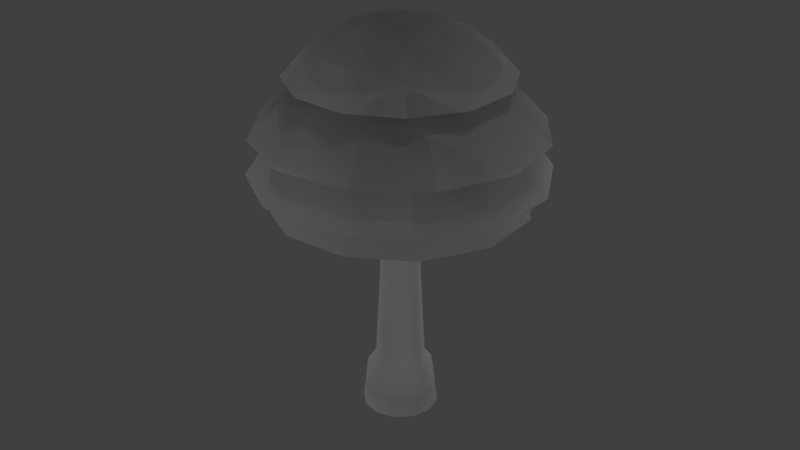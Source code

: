 # Source: AppleTree.blend  (saved by Blender 2.78.0; exported with 4.5.12 LTS)
import bpy
from mathutils import Matrix  # noqa: F401  (used for matrix-valued properties, if any)

bpy.ops.wm.read_factory_settings(use_empty=True)
scene = bpy.context.scene
scene.name = 'Scene'

# ---- collections
col_collection_1 = bpy.data.collections.new('Collection 1'); scene.collection.children.link(col_collection_1)

# ---- materials (node trees are filled in below, after node groups)
mat_material_002 = bpy.data.materials.new('Material.002')
mat_material_002.alpha_threshold = 0.0
mat_material_002.use_transparent_shadow = False
mat_material_002.roughness = 0.5
mat_material_002.specular_intensity = 0.07762
mat_material_001 = bpy.data.materials.new('Material.001')
mat_material_001.alpha_threshold = 0.0
mat_material_001.use_transparent_shadow = False
mat_material_001.roughness = 0.5
mat_material_001.specular_intensity = 0.01986

# ---- material node trees

# ---- world
world_world = bpy.data.worlds.new('World'); scene.world = world_world
world_world.color = (0.05088, 0.05088, 0.05088)
world_world.use_sun_shadow = False
world_world.sun_shadow_jitter_overblur = 0.0
world_world.cycles.sampling_method = 'MANUAL'

# ---- lights
light_point = bpy.data.lights.new('Point', 'POINT')
light_point.transmission_factor = 0.0
light_point.energy = 727.0
light_point.shadow_buffer_clip_start = 0.5
light_point.shadow_soft_size = 0.1
light_point.shadow_maximum_resolution = 0.006
light_point.use_absolute_resolution = True
light_point_001 = bpy.data.lights.new('Point.001', 'POINT')
light_point_001.transmission_factor = 0.0
light_point_001.energy = 727.0
light_point_001.shadow_buffer_clip_start = 0.5
light_point_001.shadow_soft_size = 0.1
light_point_001.shadow_maximum_resolution = 0.006
light_point_001.use_absolute_resolution = True
light_point_002 = bpy.data.lights.new('Point.002', 'POINT')
light_point_002.transmission_factor = 0.0
light_point_002.energy = 727.0
light_point_002.shadow_buffer_clip_start = 0.5
light_point_002.shadow_soft_size = 0.1
light_point_002.shadow_maximum_resolution = 0.006
light_point_002.use_absolute_resolution = True
light_point_003 = bpy.data.lights.new('Point.003', 'POINT')
light_point_003.transmission_factor = 0.0
light_point_003.energy = 727.0
light_point_003.shadow_buffer_clip_start = 0.5
light_point_003.shadow_soft_size = 0.1
light_point_003.shadow_maximum_resolution = 0.006
light_point_003.use_absolute_resolution = True
light_point_004 = bpy.data.lights.new('Point.004', 'POINT')
light_point_004.transmission_factor = 0.0
light_point_004.energy = 727.0
light_point_004.shadow_buffer_clip_start = 0.5
light_point_004.shadow_soft_size = 0.1
light_point_004.shadow_maximum_resolution = 0.006
light_point_004.use_absolute_resolution = True
light_point_005 = bpy.data.lights.new('Point.005', 'POINT')
light_point_005.transmission_factor = 0.0
light_point_005.energy = 727.0
light_point_005.shadow_buffer_clip_start = 0.5
light_point_005.shadow_soft_size = 0.1
light_point_005.shadow_maximum_resolution = 0.006
light_point_005.use_absolute_resolution = True

# ---- meshes
me_leaves0 = bpy.data.meshes.new('Leaves0')
me_leaves0.from_pydata([(0.0, 0.3827, 0.9239), (0.0, 0.7071, 0.7071), (0.0, 0.9239, 0.3827), (0.1913, 0.3314, 0.9239), (0.3536, 0.6124, 0.7071), (0.4619, 0.8001, 0.3827), (-1.308e-07, 7.55e-08, 1.0), (0.3314, 0.1913, 0.9239), (0.6124, 0.3536, 0.7071), (0.8001, 0.4619, 0.3827), (0.3827, 1.543e-07, 0.9239), (0.7071, 1.394e-07, 0.7071), (0.9239, 1.096e-07, 0.3827), (0.3314, -0.1913, 0.9239), (0.6124, -0.3536, 0.7071), (0.8001, -0.4619, 0.3827), (0.1913, -0.3314, 0.9239), (0.3536, -0.6124, 0.7071), (0.4619, -0.8001, 0.3827), (-9.921e-10, -0.3827, 0.9239), (-4.57e-08, -0.7071, 0.7071), (-4.57e-08, -0.9239, 0.3827), (-0.1913, -0.3314, 0.9239), (-0.3536, -0.6124, 0.7071), (-0.4619, -0.8001, 0.3827), (-0.3314, -0.1913, 0.9239), (-0.6124, -0.3536, 0.7071), (-0.8001, -0.4619, 0.3827), (-0.3827, 1.692e-07, 0.9239), (-0.7071, 2.288e-07, 0.7071), (-0.9239, 1.99e-07, 0.3827), (-0.3314, 0.1913, 0.9239), (-0.6124, 0.3536, 0.7071), (-0.8001, 0.4619, 0.3827), (-0.1913, 0.3314, 0.9239), (-0.3536, 0.6124, 0.7071), (-0.4619, 0.8001, 0.3827), (0.0, 0.3827, 0.9239), (0.0, 0.7071, 0.7071), (0.0, 0.9239, 0.3827), (0.1913, 0.3314, 0.9239), (0.3536, 0.6124, 0.7071), (0.4619, 0.8001, 0.3827), (-1.308e-07, 7.55e-08, 1.0), (0.3314, 0.1913, 0.9239), (0.6124, 0.3536, 0.7071), (0.8001, 0.4619, 0.3827), (0.3827, 1.543e-07, 0.9239), (0.7071, 1.394e-07, 0.7071), (0.9239, 1.096e-07, 0.3827), (0.3314, -0.1913, 0.9239), (0.6124, -0.3536, 0.7071), (0.8001, -0.4619, 0.3827), (0.1913, -0.3314, 0.9239), (0.3536, -0.6124, 0.7071), (0.4619, -0.8001, 0.3827), (-9.921e-10, -0.3827, 0.9239), (-4.57e-08, -0.7071, 0.7071), (-4.57e-08, -0.9239, 0.3827), (-0.1913, -0.3314, 0.9239), (-0.3536, -0.6124, 0.7071), (-0.4619, -0.8001, 0.3827), (-0.3314, -0.1913, 0.9239), (-0.6124, -0.3536, 0.7071), (-0.8001, -0.4619, 0.3827), (-0.3827, 1.692e-07, 0.9239), (-0.7071, 2.288e-07, 0.7071), (-0.9239, 1.99e-07, 0.3827), (-0.3314, 0.1913, 0.9239), (-0.6124, 0.3536, 0.7071), (-0.8001, 0.4619, 0.3827), (-0.1913, 0.3314, 0.9239), (-0.3536, 0.6124, 0.7071), (-0.4619, 0.8001, 0.3827)], [], [(2, 1, 4, 5), (0, 6, 3), (1, 0, 3, 4), (4, 3, 7, 8), (5, 4, 8, 9), (3, 6, 7), (8, 7, 10, 11), (9, 8, 11, 12), (7, 6, 10), (12, 11, 14, 15), (10, 6, 13), (11, 10, 13, 14), (15, 14, 17, 18), (13, 6, 16), (14, 13, 16, 17), (17, 16, 19, 20), (18, 17, 20, 21), (16, 6, 19), (20, 19, 22, 23), (21, 20, 23, 24), (19, 6, 22), (24, 23, 26, 27), (22, 6, 25), (23, 22, 25, 26), (25, 6, 28), (26, 25, 28, 29), (27, 26, 29, 30), (29, 28, 31, 32), (30, 29, 32, 33), (28, 6, 31), (33, 32, 35, 36), (31, 6, 34), (32, 31, 34, 35), (36, 35, 1, 2), (34, 6, 0), (35, 34, 0, 1), (39, 42, 41, 38), (37, 40, 43), (38, 41, 40, 37), (41, 45, 44, 40), (42, 46, 45, 41), (40, 44, 43), (45, 48, 47, 44), (46, 49, 48, 45), (44, 47, 43), (49, 52, 51, 48), (47, 50, 43), (48, 51, 50, 47), (52, 55, 54, 51), (50, 53, 43), (51, 54, 53, 50), (54, 57, 56, 53), (55, 58, 57, 54), (53, 56, 43), (57, 60, 59, 56), (58, 61, 60, 57), (56, 59, 43), (61, 64, 63, 60), (59, 62, 43), (60, 63, 62, 59), (62, 65, 43), (63, 66, 65, 62), (64, 67, 66, 63), (66, 69, 68, 65), (67, 70, 69, 66), (65, 68, 43), (70, 73, 72, 69), (68, 71, 43), (69, 72, 71, 68), (73, 39, 38, 72), (71, 37, 43), (72, 38, 37, 71)])
me_leaves0.polygons.foreach_set('use_smooth', [True] * 72)
_uv = me_leaves0.uv_layers.new(name='UVMap')
_uv.uv.foreach_set('vector', [0.3661, 0.9999, 0.4222, 0.8099, 0.5876, 0.8073, 0.6339, 0.9999, 0.4649, 0.6513, 0.5, 0.5, 0.5453, 0.6486, 0.4222, 0.8099, 0.4649, 0.6513, 0.5453, 0.6486, 0.5876, 0.8073, 0.5876, 0.8073, 0.5453, 0.6486, 0.6135, 0.6061, 0.7295, 0.7223, 0.6339, 0.9999, 0.5876, 0.8073, 0.7295, 0.7223, 0.866, 0.866, 0.5453, 0.6486, 0.5, 0.5, 0.6135, 0.6061, 0.7295, 0.7223, 0.6135, 0.6061, 0.6513, 0.5351, 0.8099, 0.5778, 0.866, 0.866, 0.7295, 0.7223, 0.8099, 0.5778, 0.9999, 0.6339, 0.6135, 0.6061, 0.5, 0.5, 0.6513, 0.5351, 0.9999, 0.6339, 0.8099, 0.5778, 0.8073, 0.4124, 0.9999, 0.3661, 0.6513, 0.5351, 0.5, 0.5, 0.6486, 0.4547, 0.8099, 0.5778, 0.6513, 0.5351, 0.6486, 0.4547, 0.8073, 0.4124, 0.9999, 0.3661, 0.8073, 0.4124, 0.7223, 0.2705, 0.866, 0.134, 0.6486, 0.4547, 0.5, 0.5, 0.6061, 0.3865, 0.8073, 0.4124, 0.6486, 0.4547, 0.6061, 0.3865, 0.7223, 0.2705, 0.7223, 0.2705, 0.6061, 0.3865, 0.5351, 0.3487, 0.5778, 0.1901, 0.866, 0.134, 0.7223, 0.2705, 0.5778, 0.1901, 0.6339, 9.998e-05, 0.6061, 0.3865, 0.5, 0.5, 0.5351, 0.3487, 0.5778, 0.1901, 0.5351, 0.3487, 0.4547, 0.3514, 0.4124, 0.1927, 0.6339, 9.998e-05, 0.5778, 0.1901, 0.4124, 0.1927, 0.3661, 9.998e-05, 0.5351, 0.3487, 0.5, 0.5, 0.4547, 0.3514, 0.3661, 9.998e-05, 0.4124, 0.1927, 0.2705, 0.2777, 0.134, 0.134, 0.4547, 0.3514, 0.5, 0.5, 0.3865, 0.3939, 0.4124, 0.1927, 0.4547, 0.3514, 0.3865, 0.3939, 0.2705, 0.2777, 0.3865, 0.3939, 0.5, 0.5, 0.3487, 0.4649, 0.2705, 0.2777, 0.3865, 0.3939, 0.3487, 0.4649, 0.1901, 0.4222, 0.134, 0.134, 0.2705, 0.2777, 0.1901, 0.4222, 9.998e-05, 0.3661, 0.1901, 0.4222, 0.3487, 0.4649, 0.3514, 0.5453, 0.1927, 0.5876, 9.998e-05, 0.3661, 0.1901, 0.4222, 0.1927, 0.5876, 9.998e-05, 0.6339, 0.3487, 0.4649, 0.5, 0.5, 0.3514, 0.5453, 9.998e-05, 0.6339, 0.1927, 0.5876, 0.2777, 0.7295, 0.134, 0.866, 0.3514, 0.5453, 0.5, 0.5, 0.3939, 0.6135, 0.1927, 0.5876, 0.3514, 0.5453, 0.3939, 0.6135, 0.2777, 0.7295, 0.134, 0.866, 0.2777, 0.7295, 0.4222, 0.8099, 0.3661, 0.9999, 0.3939, 0.6135, 0.5, 0.5, 0.4649, 0.6513, 0.2777, 0.7295, 0.3939, 0.6135, 0.4649, 0.6513, 0.4222, 0.8099, 0.3661, 0.9999, 0.6339, 0.9999, 0.5876, 0.8073, 0.4222, 0.8099, 0.4649, 0.6513, 0.5453, 0.6486, 0.5, 0.5, 0.4222, 0.8099, 0.5876, 0.8073, 0.5453, 0.6486, 0.4649, 0.6513, 0.5876, 0.8073, 0.7295, 0.7223, 0.6135, 0.6061, 0.5453, 0.6486, 0.6339, 0.9999, 0.866, 0.866, 0.7295, 0.7223, 0.5876, 0.8073, 0.5453, 0.6486, 0.6135, 0.6061, 0.5, 0.5, 0.7295, 0.7223, 0.8099, 0.5778, 0.6513, 0.5351, 0.6135, 0.6061, 0.866, 0.866, 0.9999, 0.6339, 0.8099, 0.5778, 0.7295, 0.7223, 0.6135, 0.6061, 0.6513, 0.5351, 0.5, 0.5, 0.9999, 0.6339, 0.9999, 0.3661, 0.8073, 0.4124, 0.8099, 0.5778, 0.6513, 0.5351, 0.6486, 0.4547, 0.5, 0.5, 0.8099, 0.5778, 0.8073, 0.4124, 0.6486, 0.4547, 0.6513, 0.5351, 0.9999, 0.3661, 0.866, 0.134, 0.7223, 0.2705, 0.8073, 0.4124, 0.6486, 0.4547, 0.6061, 0.3865, 0.5, 0.5, 0.8073, 0.4124, 0.7223, 0.2705, 0.6061, 0.3865, 0.6486, 0.4547, 0.7223, 0.2705, 0.5778, 0.1901, 0.5351, 0.3487, 0.6061, 0.3865, 0.866, 0.134, 0.6339, 9.998e-05, 0.5778, 0.1901, 0.7223, 0.2705, 0.6061, 0.3865, 0.5351, 0.3487, 0.5, 0.5, 0.5778, 0.1901, 0.4124, 0.1927, 0.4547, 0.3514, 0.5351, 0.3487, 0.6339, 9.998e-05, 0.3661, 9.998e-05, 0.4124, 0.1927, 0.5778, 0.1901, 0.5351, 0.3487, 0.4547, 0.3514, 0.5, 0.5, 0.3661, 9.998e-05, 0.134, 0.134, 0.2705, 0.2777, 0.4124, 0.1927, 0.4547, 0.3514, 0.3865, 0.3939, 0.5, 0.5, 0.4124, 0.1927, 0.2705, 0.2777, 0.3865, 0.3939, 0.4547, 0.3514, 0.3865, 0.3939, 0.3487, 0.4649, 0.5, 0.5, 0.2705, 0.2777, 0.1901, 0.4222, 0.3487, 0.4649, 0.3865, 0.3939, 0.134, 0.134, 9.998e-05, 0.3661, 0.1901, 0.4222, 0.2705, 0.2777, 0.1901, 0.4222, 0.1927, 0.5876, 0.3514, 0.5453, 0.3487, 0.4649, 9.998e-05, 0.3661, 9.998e-05, 0.6339, 0.1927, 0.5876, 0.1901, 0.4222, 0.3487, 0.4649, 0.3514, 0.5453, 0.5, 0.5, 9.998e-05, 0.6339, 0.134, 0.866, 0.2777, 0.7295, 0.1927, 0.5876, 0.3514, 0.5453, 0.3939, 0.6135, 0.5, 0.5, 0.1927, 0.5876, 0.2777, 0.7295, 0.3939, 0.6135, 0.3514, 0.5453, 0.134, 0.866, 0.3661, 0.9999, 0.4222, 0.8099, 0.2777, 0.7295, 0.3939, 0.6135, 0.4649, 0.6513, 0.5, 0.5, 0.2777, 0.7295, 0.4222, 0.8099, 0.4649, 0.6513, 0.3939, 0.6135])
me_leaves0.materials.append(mat_material_002)
me_leaves0.use_remesh_preserve_volume = False
me_leaves0.use_remesh_preserve_attributes = False
me_leaves0.use_mirror_vertex_groups = False
me_leaves0.update()
me_leaves4 = bpy.data.meshes.new('Leaves4')
me_leaves4.from_pydata([(0.0, 0.3827, 0.9239), (0.0, 0.7071, 0.7071), (0.0, 0.9239, 0.3827), (0.1913, 0.3314, 0.9239), (0.3536, 0.6124, 0.7071), (0.4619, 0.8001, 0.3827), (-1.308e-07, 7.55e-08, 1.0), (0.3314, 0.1913, 0.9239), (0.6124, 0.3536, 0.7071), (0.8001, 0.4619, 0.3827), (0.3827, 1.543e-07, 0.9239), (0.7071, 1.394e-07, 0.7071), (0.9239, 1.096e-07, 0.3827), (0.3314, -0.1913, 0.9239), (0.6124, -0.3536, 0.7071), (0.8001, -0.4619, 0.3827), (0.1913, -0.3314, 0.9239), (0.3536, -0.6124, 0.7071), (0.4619, -0.8001, 0.3827), (-9.921e-10, -0.3827, 0.9239), (-4.57e-08, -0.7071, 0.7071), (-4.57e-08, -0.9239, 0.3827), (-0.1913, -0.3314, 0.9239), (-0.3536, -0.6124, 0.7071), (-0.4619, -0.8001, 0.3827), (-0.3314, -0.1913, 0.9239), (-0.6124, -0.3536, 0.7071), (-0.8001, -0.4619, 0.3827), (-0.3827, 1.692e-07, 0.9239), (-0.7071, 2.288e-07, 0.7071), (-0.9239, 1.99e-07, 0.3827), (-0.3314, 0.1913, 0.9239), (-0.6124, 0.3536, 0.7071), (-0.8001, 0.4619, 0.3827), (-0.1913, 0.3314, 0.9239), (-0.3536, 0.6124, 0.7071), (-0.4619, 0.8001, 0.3827), (0.0, 0.3827, 0.9239), (0.0, 0.7071, 0.7071), (0.0, 0.9239, 0.3827), (0.1913, 0.3314, 0.9239), (0.3536, 0.6124, 0.7071), (0.4619, 0.8001, 0.3827), (-1.308e-07, 7.55e-08, 1.0), (0.3314, 0.1913, 0.9239), (0.6124, 0.3536, 0.7071), (0.8001, 0.4619, 0.3827), (0.3827, 1.543e-07, 0.9239), (0.7071, 1.394e-07, 0.7071), (0.9239, 1.096e-07, 0.3827), (0.3314, -0.1913, 0.9239), (0.6124, -0.3536, 0.7071), (0.8001, -0.4619, 0.3827), (0.1913, -0.3314, 0.9239), (0.3536, -0.6124, 0.7071), (0.4619, -0.8001, 0.3827), (-9.921e-10, -0.3827, 0.9239), (-4.57e-08, -0.7071, 0.7071), (-4.57e-08, -0.9239, 0.3827), (-0.1913, -0.3314, 0.9239), (-0.3536, -0.6124, 0.7071), (-0.4619, -0.8001, 0.3827), (-0.3314, -0.1913, 0.9239), (-0.6124, -0.3536, 0.7071), (-0.8001, -0.4619, 0.3827), (-0.3827, 1.692e-07, 0.9239), (-0.7071, 2.288e-07, 0.7071), (-0.9239, 1.99e-07, 0.3827), (-0.3314, 0.1913, 0.9239), (-0.6124, 0.3536, 0.7071), (-0.8001, 0.4619, 0.3827), (-0.1913, 0.3314, 0.9239), (-0.3536, 0.6124, 0.7071), (-0.4619, 0.8001, 0.3827)], [], [(2, 1, 4, 5), (0, 6, 3), (1, 0, 3, 4), (4, 3, 7, 8), (5, 4, 8, 9), (3, 6, 7), (8, 7, 10, 11), (9, 8, 11, 12), (7, 6, 10), (12, 11, 14, 15), (10, 6, 13), (11, 10, 13, 14), (15, 14, 17, 18), (13, 6, 16), (14, 13, 16, 17), (17, 16, 19, 20), (18, 17, 20, 21), (16, 6, 19), (20, 19, 22, 23), (21, 20, 23, 24), (19, 6, 22), (24, 23, 26, 27), (22, 6, 25), (23, 22, 25, 26), (25, 6, 28), (26, 25, 28, 29), (27, 26, 29, 30), (29, 28, 31, 32), (30, 29, 32, 33), (28, 6, 31), (33, 32, 35, 36), (31, 6, 34), (32, 31, 34, 35), (36, 35, 1, 2), (34, 6, 0), (35, 34, 0, 1), (39, 42, 41, 38), (37, 40, 43), (38, 41, 40, 37), (41, 45, 44, 40), (42, 46, 45, 41), (40, 44, 43), (45, 48, 47, 44), (46, 49, 48, 45), (44, 47, 43), (49, 52, 51, 48), (47, 50, 43), (48, 51, 50, 47), (52, 55, 54, 51), (50, 53, 43), (51, 54, 53, 50), (54, 57, 56, 53), (55, 58, 57, 54), (53, 56, 43), (57, 60, 59, 56), (58, 61, 60, 57), (56, 59, 43), (61, 64, 63, 60), (59, 62, 43), (60, 63, 62, 59), (62, 65, 43), (63, 66, 65, 62), (64, 67, 66, 63), (66, 69, 68, 65), (67, 70, 69, 66), (65, 68, 43), (70, 73, 72, 69), (68, 71, 43), (69, 72, 71, 68), (73, 39, 38, 72), (71, 37, 43), (72, 38, 37, 71)])
me_leaves4.polygons.foreach_set('use_smooth', [True] * 72)
_uv = me_leaves4.uv_layers.new(name='UVMap')
_uv.uv.foreach_set('vector', [0.3661, 0.9999, 0.4222, 0.8099, 0.5876, 0.8073, 0.6339, 0.9999, 0.4649, 0.6513, 0.5, 0.5, 0.5453, 0.6486, 0.4222, 0.8099, 0.4649, 0.6513, 0.5453, 0.6486, 0.5876, 0.8073, 0.5876, 0.8073, 0.5453, 0.6486, 0.6135, 0.6061, 0.7295, 0.7223, 0.6339, 0.9999, 0.5876, 0.8073, 0.7295, 0.7223, 0.866, 0.866, 0.5453, 0.6486, 0.5, 0.5, 0.6135, 0.6061, 0.7295, 0.7223, 0.6135, 0.6061, 0.6513, 0.5351, 0.8099, 0.5778, 0.866, 0.866, 0.7295, 0.7223, 0.8099, 0.5778, 0.9999, 0.6339, 0.6135, 0.6061, 0.5, 0.5, 0.6513, 0.5351, 0.9999, 0.6339, 0.8099, 0.5778, 0.8073, 0.4124, 0.9999, 0.3661, 0.6513, 0.5351, 0.5, 0.5, 0.6486, 0.4547, 0.8099, 0.5778, 0.6513, 0.5351, 0.6486, 0.4547, 0.8073, 0.4124, 0.9999, 0.3661, 0.8073, 0.4124, 0.7223, 0.2705, 0.866, 0.134, 0.6486, 0.4547, 0.5, 0.5, 0.6061, 0.3865, 0.8073, 0.4124, 0.6486, 0.4547, 0.6061, 0.3865, 0.7223, 0.2705, 0.7223, 0.2705, 0.6061, 0.3865, 0.5351, 0.3487, 0.5778, 0.1901, 0.866, 0.134, 0.7223, 0.2705, 0.5778, 0.1901, 0.6339, 9.998e-05, 0.6061, 0.3865, 0.5, 0.5, 0.5351, 0.3487, 0.5778, 0.1901, 0.5351, 0.3487, 0.4547, 0.3514, 0.4124, 0.1927, 0.6339, 9.998e-05, 0.5778, 0.1901, 0.4124, 0.1927, 0.3661, 9.998e-05, 0.5351, 0.3487, 0.5, 0.5, 0.4547, 0.3514, 0.3661, 9.998e-05, 0.4124, 0.1927, 0.2705, 0.2777, 0.134, 0.134, 0.4547, 0.3514, 0.5, 0.5, 0.3865, 0.3939, 0.4124, 0.1927, 0.4547, 0.3514, 0.3865, 0.3939, 0.2705, 0.2777, 0.3865, 0.3939, 0.5, 0.5, 0.3487, 0.4649, 0.2705, 0.2777, 0.3865, 0.3939, 0.3487, 0.4649, 0.1901, 0.4222, 0.134, 0.134, 0.2705, 0.2777, 0.1901, 0.4222, 9.998e-05, 0.3661, 0.1901, 0.4222, 0.3487, 0.4649, 0.3514, 0.5453, 0.1927, 0.5876, 9.998e-05, 0.3661, 0.1901, 0.4222, 0.1927, 0.5876, 9.998e-05, 0.6339, 0.3487, 0.4649, 0.5, 0.5, 0.3514, 0.5453, 9.998e-05, 0.6339, 0.1927, 0.5876, 0.2777, 0.7295, 0.134, 0.866, 0.3514, 0.5453, 0.5, 0.5, 0.3939, 0.6135, 0.1927, 0.5876, 0.3514, 0.5453, 0.3939, 0.6135, 0.2777, 0.7295, 0.134, 0.866, 0.2777, 0.7295, 0.4222, 0.8099, 0.3661, 0.9999, 0.3939, 0.6135, 0.5, 0.5, 0.4649, 0.6513, 0.2777, 0.7295, 0.3939, 0.6135, 0.4649, 0.6513, 0.4222, 0.8099, 0.3661, 0.9999, 0.6339, 0.9999, 0.5876, 0.8073, 0.4222, 0.8099, 0.4649, 0.6513, 0.5453, 0.6486, 0.5, 0.5, 0.4222, 0.8099, 0.5876, 0.8073, 0.5453, 0.6486, 0.4649, 0.6513, 0.5876, 0.8073, 0.7295, 0.7223, 0.6135, 0.6061, 0.5453, 0.6486, 0.6339, 0.9999, 0.866, 0.866, 0.7295, 0.7223, 0.5876, 0.8073, 0.5453, 0.6486, 0.6135, 0.6061, 0.5, 0.5, 0.7295, 0.7223, 0.8099, 0.5778, 0.6513, 0.5351, 0.6135, 0.6061, 0.866, 0.866, 0.9999, 0.6339, 0.8099, 0.5778, 0.7295, 0.7223, 0.6135, 0.6061, 0.6513, 0.5351, 0.5, 0.5, 0.9999, 0.6339, 0.9999, 0.3661, 0.8073, 0.4124, 0.8099, 0.5778, 0.6513, 0.5351, 0.6486, 0.4547, 0.5, 0.5, 0.8099, 0.5778, 0.8073, 0.4124, 0.6486, 0.4547, 0.6513, 0.5351, 0.9999, 0.3661, 0.866, 0.134, 0.7223, 0.2705, 0.8073, 0.4124, 0.6486, 0.4547, 0.6061, 0.3865, 0.5, 0.5, 0.8073, 0.4124, 0.7223, 0.2705, 0.6061, 0.3865, 0.6486, 0.4547, 0.7223, 0.2705, 0.5778, 0.1901, 0.5351, 0.3487, 0.6061, 0.3865, 0.866, 0.134, 0.6339, 9.998e-05, 0.5778, 0.1901, 0.7223, 0.2705, 0.6061, 0.3865, 0.5351, 0.3487, 0.5, 0.5, 0.5778, 0.1901, 0.4124, 0.1927, 0.4547, 0.3514, 0.5351, 0.3487, 0.6339, 9.998e-05, 0.3661, 9.998e-05, 0.4124, 0.1927, 0.5778, 0.1901, 0.5351, 0.3487, 0.4547, 0.3514, 0.5, 0.5, 0.3661, 9.998e-05, 0.134, 0.134, 0.2705, 0.2777, 0.4124, 0.1927, 0.4547, 0.3514, 0.3865, 0.3939, 0.5, 0.5, 0.4124, 0.1927, 0.2705, 0.2777, 0.3865, 0.3939, 0.4547, 0.3514, 0.3865, 0.3939, 0.3487, 0.4649, 0.5, 0.5, 0.2705, 0.2777, 0.1901, 0.4222, 0.3487, 0.4649, 0.3865, 0.3939, 0.134, 0.134, 9.998e-05, 0.3661, 0.1901, 0.4222, 0.2705, 0.2777, 0.1901, 0.4222, 0.1927, 0.5876, 0.3514, 0.5453, 0.3487, 0.4649, 9.998e-05, 0.3661, 9.998e-05, 0.6339, 0.1927, 0.5876, 0.1901, 0.4222, 0.3487, 0.4649, 0.3514, 0.5453, 0.5, 0.5, 9.998e-05, 0.6339, 0.134, 0.866, 0.2777, 0.7295, 0.1927, 0.5876, 0.3514, 0.5453, 0.3939, 0.6135, 0.5, 0.5, 0.1927, 0.5876, 0.2777, 0.7295, 0.3939, 0.6135, 0.3514, 0.5453, 0.134, 0.866, 0.3661, 0.9999, 0.4222, 0.8099, 0.2777, 0.7295, 0.3939, 0.6135, 0.4649, 0.6513, 0.5, 0.5, 0.2777, 0.7295, 0.4222, 0.8099, 0.4649, 0.6513, 0.3939, 0.6135])
me_leaves4.materials.append(mat_material_002)
me_leaves4.use_remesh_preserve_volume = False
me_leaves4.use_remesh_preserve_attributes = False
me_leaves4.use_mirror_vertex_groups = False
me_leaves4.update()
me_leaves1 = bpy.data.meshes.new('Leaves1')
me_leaves1.from_pydata([(0.0, 0.3827, 0.9239), (0.0, 0.7071, 0.7071), (0.0, 0.9239, 0.3827), (0.1913, 0.3314, 0.9239), (0.3536, 0.6124, 0.7071), (0.4619, 0.8001, 0.3827), (-1.308e-07, 7.55e-08, 1.0), (0.3314, 0.1913, 0.9239), (0.6124, 0.3536, 0.7071), (0.8001, 0.4619, 0.3827), (0.3827, 1.543e-07, 0.9239), (0.7071, 1.394e-07, 0.7071), (0.9239, 1.096e-07, 0.3827), (0.3314, -0.1913, 0.9239), (0.6124, -0.3536, 0.7071), (0.8001, -0.4619, 0.3827), (0.1913, -0.3314, 0.9239), (0.3536, -0.6124, 0.7071), (0.4619, -0.8001, 0.3827), (-9.921e-10, -0.3827, 0.9239), (-4.57e-08, -0.7071, 0.7071), (-4.57e-08, -0.9239, 0.3827), (-0.1913, -0.3314, 0.9239), (-0.3536, -0.6124, 0.7071), (-0.4619, -0.8001, 0.3827), (-0.3314, -0.1913, 0.9239), (-0.6124, -0.3536, 0.7071), (-0.8001, -0.4619, 0.3827), (-0.3827, 1.692e-07, 0.9239), (-0.7071, 2.288e-07, 0.7071), (-0.9239, 1.99e-07, 0.3827), (-0.3314, 0.1913, 0.9239), (-0.6124, 0.3536, 0.7071), (-0.8001, 0.4619, 0.3827), (-0.1913, 0.3314, 0.9239), (-0.3536, 0.6124, 0.7071), (-0.4619, 0.8001, 0.3827), (0.0, 0.3827, 0.9239), (0.0, 0.7071, 0.7071), (0.0, 0.9239, 0.3827), (0.1913, 0.3314, 0.9239), (0.3536, 0.6124, 0.7071), (0.4619, 0.8001, 0.3827), (-1.308e-07, 7.55e-08, 1.0), (0.3314, 0.1913, 0.9239), (0.6124, 0.3536, 0.7071), (0.8001, 0.4619, 0.3827), (0.3827, 1.543e-07, 0.9239), (0.7071, 1.394e-07, 0.7071), (0.9239, 1.096e-07, 0.3827), (0.3314, -0.1913, 0.9239), (0.6124, -0.3536, 0.7071), (0.8001, -0.4619, 0.3827), (0.1913, -0.3314, 0.9239), (0.3536, -0.6124, 0.7071), (0.4619, -0.8001, 0.3827), (-9.921e-10, -0.3827, 0.9239), (-4.57e-08, -0.7071, 0.7071), (-4.57e-08, -0.9239, 0.3827), (-0.1913, -0.3314, 0.9239), (-0.3536, -0.6124, 0.7071), (-0.4619, -0.8001, 0.3827), (-0.3314, -0.1913, 0.9239), (-0.6124, -0.3536, 0.7071), (-0.8001, -0.4619, 0.3827), (-0.3827, 1.692e-07, 0.9239), (-0.7071, 2.288e-07, 0.7071), (-0.9239, 1.99e-07, 0.3827), (-0.3314, 0.1913, 0.9239), (-0.6124, 0.3536, 0.7071), (-0.8001, 0.4619, 0.3827), (-0.1913, 0.3314, 0.9239), (-0.3536, 0.6124, 0.7071), (-0.4619, 0.8001, 0.3827)], [], [(2, 1, 4, 5), (0, 6, 3), (1, 0, 3, 4), (4, 3, 7, 8), (5, 4, 8, 9), (3, 6, 7), (8, 7, 10, 11), (9, 8, 11, 12), (7, 6, 10), (12, 11, 14, 15), (10, 6, 13), (11, 10, 13, 14), (15, 14, 17, 18), (13, 6, 16), (14, 13, 16, 17), (17, 16, 19, 20), (18, 17, 20, 21), (16, 6, 19), (20, 19, 22, 23), (21, 20, 23, 24), (19, 6, 22), (24, 23, 26, 27), (22, 6, 25), (23, 22, 25, 26), (25, 6, 28), (26, 25, 28, 29), (27, 26, 29, 30), (29, 28, 31, 32), (30, 29, 32, 33), (28, 6, 31), (33, 32, 35, 36), (31, 6, 34), (32, 31, 34, 35), (36, 35, 1, 2), (34, 6, 0), (35, 34, 0, 1), (39, 42, 41, 38), (37, 40, 43), (38, 41, 40, 37), (41, 45, 44, 40), (42, 46, 45, 41), (40, 44, 43), (45, 48, 47, 44), (46, 49, 48, 45), (44, 47, 43), (49, 52, 51, 48), (47, 50, 43), (48, 51, 50, 47), (52, 55, 54, 51), (50, 53, 43), (51, 54, 53, 50), (54, 57, 56, 53), (55, 58, 57, 54), (53, 56, 43), (57, 60, 59, 56), (58, 61, 60, 57), (56, 59, 43), (61, 64, 63, 60), (59, 62, 43), (60, 63, 62, 59), (62, 65, 43), (63, 66, 65, 62), (64, 67, 66, 63), (66, 69, 68, 65), (67, 70, 69, 66), (65, 68, 43), (70, 73, 72, 69), (68, 71, 43), (69, 72, 71, 68), (73, 39, 38, 72), (71, 37, 43), (72, 38, 37, 71)])
me_leaves1.polygons.foreach_set('use_smooth', [True] * 72)
_uv = me_leaves1.uv_layers.new(name='UVMap')
_uv.uv.foreach_set('vector', [0.3661, 0.9999, 0.4222, 0.8099, 0.5876, 0.8073, 0.6339, 0.9999, 0.4649, 0.6513, 0.5, 0.5, 0.5453, 0.6486, 0.4222, 0.8099, 0.4649, 0.6513, 0.5453, 0.6486, 0.5876, 0.8073, 0.5876, 0.8073, 0.5453, 0.6486, 0.6135, 0.6061, 0.7295, 0.7223, 0.6339, 0.9999, 0.5876, 0.8073, 0.7295, 0.7223, 0.866, 0.866, 0.5453, 0.6486, 0.5, 0.5, 0.6135, 0.6061, 0.7295, 0.7223, 0.6135, 0.6061, 0.6513, 0.5351, 0.8099, 0.5778, 0.866, 0.866, 0.7295, 0.7223, 0.8099, 0.5778, 0.9999, 0.6339, 0.6135, 0.6061, 0.5, 0.5, 0.6513, 0.5351, 0.9999, 0.6339, 0.8099, 0.5778, 0.8073, 0.4124, 0.9999, 0.3661, 0.6513, 0.5351, 0.5, 0.5, 0.6486, 0.4547, 0.8099, 0.5778, 0.6513, 0.5351, 0.6486, 0.4547, 0.8073, 0.4124, 0.9999, 0.3661, 0.8073, 0.4124, 0.7223, 0.2705, 0.866, 0.134, 0.6486, 0.4547, 0.5, 0.5, 0.6061, 0.3865, 0.8073, 0.4124, 0.6486, 0.4547, 0.6061, 0.3865, 0.7223, 0.2705, 0.7223, 0.2705, 0.6061, 0.3865, 0.5351, 0.3487, 0.5778, 0.1901, 0.866, 0.134, 0.7223, 0.2705, 0.5778, 0.1901, 0.6339, 9.998e-05, 0.6061, 0.3865, 0.5, 0.5, 0.5351, 0.3487, 0.5778, 0.1901, 0.5351, 0.3487, 0.4547, 0.3514, 0.4124, 0.1927, 0.6339, 9.998e-05, 0.5778, 0.1901, 0.4124, 0.1927, 0.3661, 9.998e-05, 0.5351, 0.3487, 0.5, 0.5, 0.4547, 0.3514, 0.3661, 9.998e-05, 0.4124, 0.1927, 0.2705, 0.2777, 0.134, 0.134, 0.4547, 0.3514, 0.5, 0.5, 0.3865, 0.3939, 0.4124, 0.1927, 0.4547, 0.3514, 0.3865, 0.3939, 0.2705, 0.2777, 0.3865, 0.3939, 0.5, 0.5, 0.3487, 0.4649, 0.2705, 0.2777, 0.3865, 0.3939, 0.3487, 0.4649, 0.1901, 0.4222, 0.134, 0.134, 0.2705, 0.2777, 0.1901, 0.4222, 9.998e-05, 0.3661, 0.1901, 0.4222, 0.3487, 0.4649, 0.3514, 0.5453, 0.1927, 0.5876, 9.998e-05, 0.3661, 0.1901, 0.4222, 0.1927, 0.5876, 9.998e-05, 0.6339, 0.3487, 0.4649, 0.5, 0.5, 0.3514, 0.5453, 9.998e-05, 0.6339, 0.1927, 0.5876, 0.2777, 0.7295, 0.134, 0.866, 0.3514, 0.5453, 0.5, 0.5, 0.3939, 0.6135, 0.1927, 0.5876, 0.3514, 0.5453, 0.3939, 0.6135, 0.2777, 0.7295, 0.134, 0.866, 0.2777, 0.7295, 0.4222, 0.8099, 0.3661, 0.9999, 0.3939, 0.6135, 0.5, 0.5, 0.4649, 0.6513, 0.2777, 0.7295, 0.3939, 0.6135, 0.4649, 0.6513, 0.4222, 0.8099, 0.3661, 0.9999, 0.6339, 0.9999, 0.5876, 0.8073, 0.4222, 0.8099, 0.4649, 0.6513, 0.5453, 0.6486, 0.5, 0.5, 0.4222, 0.8099, 0.5876, 0.8073, 0.5453, 0.6486, 0.4649, 0.6513, 0.5876, 0.8073, 0.7295, 0.7223, 0.6135, 0.6061, 0.5453, 0.6486, 0.6339, 0.9999, 0.866, 0.866, 0.7295, 0.7223, 0.5876, 0.8073, 0.5453, 0.6486, 0.6135, 0.6061, 0.5, 0.5, 0.7295, 0.7223, 0.8099, 0.5778, 0.6513, 0.5351, 0.6135, 0.6061, 0.866, 0.866, 0.9999, 0.6339, 0.8099, 0.5778, 0.7295, 0.7223, 0.6135, 0.6061, 0.6513, 0.5351, 0.5, 0.5, 0.9999, 0.6339, 0.9999, 0.3661, 0.8073, 0.4124, 0.8099, 0.5778, 0.6513, 0.5351, 0.6486, 0.4547, 0.5, 0.5, 0.8099, 0.5778, 0.8073, 0.4124, 0.6486, 0.4547, 0.6513, 0.5351, 0.9999, 0.3661, 0.866, 0.134, 0.7223, 0.2705, 0.8073, 0.4124, 0.6486, 0.4547, 0.6061, 0.3865, 0.5, 0.5, 0.8073, 0.4124, 0.7223, 0.2705, 0.6061, 0.3865, 0.6486, 0.4547, 0.7223, 0.2705, 0.5778, 0.1901, 0.5351, 0.3487, 0.6061, 0.3865, 0.866, 0.134, 0.6339, 9.998e-05, 0.5778, 0.1901, 0.7223, 0.2705, 0.6061, 0.3865, 0.5351, 0.3487, 0.5, 0.5, 0.5778, 0.1901, 0.4124, 0.1927, 0.4547, 0.3514, 0.5351, 0.3487, 0.6339, 9.998e-05, 0.3661, 9.998e-05, 0.4124, 0.1927, 0.5778, 0.1901, 0.5351, 0.3487, 0.4547, 0.3514, 0.5, 0.5, 0.3661, 9.998e-05, 0.134, 0.134, 0.2705, 0.2777, 0.4124, 0.1927, 0.4547, 0.3514, 0.3865, 0.3939, 0.5, 0.5, 0.4124, 0.1927, 0.2705, 0.2777, 0.3865, 0.3939, 0.4547, 0.3514, 0.3865, 0.3939, 0.3487, 0.4649, 0.5, 0.5, 0.2705, 0.2777, 0.1901, 0.4222, 0.3487, 0.4649, 0.3865, 0.3939, 0.134, 0.134, 9.998e-05, 0.3661, 0.1901, 0.4222, 0.2705, 0.2777, 0.1901, 0.4222, 0.1927, 0.5876, 0.3514, 0.5453, 0.3487, 0.4649, 9.998e-05, 0.3661, 9.998e-05, 0.6339, 0.1927, 0.5876, 0.1901, 0.4222, 0.3487, 0.4649, 0.3514, 0.5453, 0.5, 0.5, 9.998e-05, 0.6339, 0.134, 0.866, 0.2777, 0.7295, 0.1927, 0.5876, 0.3514, 0.5453, 0.3939, 0.6135, 0.5, 0.5, 0.1927, 0.5876, 0.2777, 0.7295, 0.3939, 0.6135, 0.3514, 0.5453, 0.134, 0.866, 0.3661, 0.9999, 0.4222, 0.8099, 0.2777, 0.7295, 0.3939, 0.6135, 0.4649, 0.6513, 0.5, 0.5, 0.2777, 0.7295, 0.4222, 0.8099, 0.4649, 0.6513, 0.3939, 0.6135])
me_leaves1.materials.append(mat_material_002)
me_leaves1.use_remesh_preserve_volume = False
me_leaves1.use_remesh_preserve_attributes = False
me_leaves1.use_mirror_vertex_groups = False
me_leaves1.update()
me_leaves2 = bpy.data.meshes.new('Leaves2')
me_leaves2.from_pydata([(0.0, 0.3827, 0.9239), (0.0, 0.7071, 0.7071), (0.0, 0.9239, 0.3827), (0.1913, 0.3314, 0.9239), (0.3536, 0.6124, 0.7071), (0.4619, 0.8001, 0.3827), (-1.308e-07, 7.55e-08, 1.0), (0.3314, 0.1913, 0.9239), (0.6124, 0.3536, 0.7071), (0.8001, 0.4619, 0.3827), (0.3827, 1.543e-07, 0.9239), (0.7071, 1.394e-07, 0.7071), (0.9239, 1.096e-07, 0.3827), (0.3314, -0.1913, 0.9239), (0.6124, -0.3536, 0.7071), (0.8001, -0.4619, 0.3827), (0.1913, -0.3314, 0.9239), (0.3536, -0.6124, 0.7071), (0.4619, -0.8001, 0.3827), (-9.921e-10, -0.3827, 0.9239), (-4.57e-08, -0.7071, 0.7071), (-4.57e-08, -0.9239, 0.3827), (-0.1913, -0.3314, 0.9239), (-0.3536, -0.6124, 0.7071), (-0.4619, -0.8001, 0.3827), (-0.3314, -0.1913, 0.9239), (-0.6124, -0.3536, 0.7071), (-0.8001, -0.4619, 0.3827), (-0.3827, 1.692e-07, 0.9239), (-0.7071, 2.288e-07, 0.7071), (-0.9239, 1.99e-07, 0.3827), (-0.3314, 0.1913, 0.9239), (-0.6124, 0.3536, 0.7071), (-0.8001, 0.4619, 0.3827), (-0.1913, 0.3314, 0.9239), (-0.3536, 0.6124, 0.7071), (-0.4619, 0.8001, 0.3827), (0.0, 0.3827, 0.9239), (0.0, 0.7071, 0.7071), (0.0, 0.9239, 0.3827), (0.1913, 0.3314, 0.9239), (0.3536, 0.6124, 0.7071), (0.4619, 0.8001, 0.3827), (-1.308e-07, 7.55e-08, 1.0), (0.3314, 0.1913, 0.9239), (0.6124, 0.3536, 0.7071), (0.8001, 0.4619, 0.3827), (0.3827, 1.543e-07, 0.9239), (0.7071, 1.394e-07, 0.7071), (0.9239, 1.096e-07, 0.3827), (0.3314, -0.1913, 0.9239), (0.6124, -0.3536, 0.7071), (0.8001, -0.4619, 0.3827), (0.1913, -0.3314, 0.9239), (0.3536, -0.6124, 0.7071), (0.4619, -0.8001, 0.3827), (-9.921e-10, -0.3827, 0.9239), (-4.57e-08, -0.7071, 0.7071), (-4.57e-08, -0.9239, 0.3827), (-0.1913, -0.3314, 0.9239), (-0.3536, -0.6124, 0.7071), (-0.4619, -0.8001, 0.3827), (-0.3314, -0.1913, 0.9239), (-0.6124, -0.3536, 0.7071), (-0.8001, -0.4619, 0.3827), (-0.3827, 1.692e-07, 0.9239), (-0.7071, 2.288e-07, 0.7071), (-0.9239, 1.99e-07, 0.3827), (-0.3314, 0.1913, 0.9239), (-0.6124, 0.3536, 0.7071), (-0.8001, 0.4619, 0.3827), (-0.1913, 0.3314, 0.9239), (-0.3536, 0.6124, 0.7071), (-0.4619, 0.8001, 0.3827)], [], [(2, 1, 4, 5), (0, 6, 3), (1, 0, 3, 4), (4, 3, 7, 8), (5, 4, 8, 9), (3, 6, 7), (8, 7, 10, 11), (9, 8, 11, 12), (7, 6, 10), (12, 11, 14, 15), (10, 6, 13), (11, 10, 13, 14), (15, 14, 17, 18), (13, 6, 16), (14, 13, 16, 17), (17, 16, 19, 20), (18, 17, 20, 21), (16, 6, 19), (20, 19, 22, 23), (21, 20, 23, 24), (19, 6, 22), (24, 23, 26, 27), (22, 6, 25), (23, 22, 25, 26), (25, 6, 28), (26, 25, 28, 29), (27, 26, 29, 30), (29, 28, 31, 32), (30, 29, 32, 33), (28, 6, 31), (33, 32, 35, 36), (31, 6, 34), (32, 31, 34, 35), (36, 35, 1, 2), (34, 6, 0), (35, 34, 0, 1), (39, 42, 41, 38), (37, 40, 43), (38, 41, 40, 37), (41, 45, 44, 40), (42, 46, 45, 41), (40, 44, 43), (45, 48, 47, 44), (46, 49, 48, 45), (44, 47, 43), (49, 52, 51, 48), (47, 50, 43), (48, 51, 50, 47), (52, 55, 54, 51), (50, 53, 43), (51, 54, 53, 50), (54, 57, 56, 53), (55, 58, 57, 54), (53, 56, 43), (57, 60, 59, 56), (58, 61, 60, 57), (56, 59, 43), (61, 64, 63, 60), (59, 62, 43), (60, 63, 62, 59), (62, 65, 43), (63, 66, 65, 62), (64, 67, 66, 63), (66, 69, 68, 65), (67, 70, 69, 66), (65, 68, 43), (70, 73, 72, 69), (68, 71, 43), (69, 72, 71, 68), (73, 39, 38, 72), (71, 37, 43), (72, 38, 37, 71)])
me_leaves2.polygons.foreach_set('use_smooth', [True] * 72)
_uv = me_leaves2.uv_layers.new(name='UVMap')
_uv.uv.foreach_set('vector', [0.3661, 0.9999, 0.4222, 0.8099, 0.5876, 0.8073, 0.6339, 0.9999, 0.4649, 0.6513, 0.5, 0.5, 0.5453, 0.6486, 0.4222, 0.8099, 0.4649, 0.6513, 0.5453, 0.6486, 0.5876, 0.8073, 0.5876, 0.8073, 0.5453, 0.6486, 0.6135, 0.6061, 0.7295, 0.7223, 0.6339, 0.9999, 0.5876, 0.8073, 0.7295, 0.7223, 0.866, 0.866, 0.5453, 0.6486, 0.5, 0.5, 0.6135, 0.6061, 0.7295, 0.7223, 0.6135, 0.6061, 0.6513, 0.5351, 0.8099, 0.5778, 0.866, 0.866, 0.7295, 0.7223, 0.8099, 0.5778, 0.9999, 0.6339, 0.6135, 0.6061, 0.5, 0.5, 0.6513, 0.5351, 0.9999, 0.6339, 0.8099, 0.5778, 0.8073, 0.4124, 0.9999, 0.3661, 0.6513, 0.5351, 0.5, 0.5, 0.6486, 0.4547, 0.8099, 0.5778, 0.6513, 0.5351, 0.6486, 0.4547, 0.8073, 0.4124, 0.9999, 0.3661, 0.8073, 0.4124, 0.7223, 0.2705, 0.866, 0.134, 0.6486, 0.4547, 0.5, 0.5, 0.6061, 0.3865, 0.8073, 0.4124, 0.6486, 0.4547, 0.6061, 0.3865, 0.7223, 0.2705, 0.7223, 0.2705, 0.6061, 0.3865, 0.5351, 0.3487, 0.5778, 0.1901, 0.866, 0.134, 0.7223, 0.2705, 0.5778, 0.1901, 0.6339, 9.998e-05, 0.6061, 0.3865, 0.5, 0.5, 0.5351, 0.3487, 0.5778, 0.1901, 0.5351, 0.3487, 0.4547, 0.3514, 0.4124, 0.1927, 0.6339, 9.998e-05, 0.5778, 0.1901, 0.4124, 0.1927, 0.3661, 9.998e-05, 0.5351, 0.3487, 0.5, 0.5, 0.4547, 0.3514, 0.3661, 9.998e-05, 0.4124, 0.1927, 0.2705, 0.2777, 0.134, 0.134, 0.4547, 0.3514, 0.5, 0.5, 0.3865, 0.3939, 0.4124, 0.1927, 0.4547, 0.3514, 0.3865, 0.3939, 0.2705, 0.2777, 0.3865, 0.3939, 0.5, 0.5, 0.3487, 0.4649, 0.2705, 0.2777, 0.3865, 0.3939, 0.3487, 0.4649, 0.1901, 0.4222, 0.134, 0.134, 0.2705, 0.2777, 0.1901, 0.4222, 9.998e-05, 0.3661, 0.1901, 0.4222, 0.3487, 0.4649, 0.3514, 0.5453, 0.1927, 0.5876, 9.998e-05, 0.3661, 0.1901, 0.4222, 0.1927, 0.5876, 9.998e-05, 0.6339, 0.3487, 0.4649, 0.5, 0.5, 0.3514, 0.5453, 9.998e-05, 0.6339, 0.1927, 0.5876, 0.2777, 0.7295, 0.134, 0.866, 0.3514, 0.5453, 0.5, 0.5, 0.3939, 0.6135, 0.1927, 0.5876, 0.3514, 0.5453, 0.3939, 0.6135, 0.2777, 0.7295, 0.134, 0.866, 0.2777, 0.7295, 0.4222, 0.8099, 0.3661, 0.9999, 0.3939, 0.6135, 0.5, 0.5, 0.4649, 0.6513, 0.2777, 0.7295, 0.3939, 0.6135, 0.4649, 0.6513, 0.4222, 0.8099, 0.3661, 0.9999, 0.6339, 0.9999, 0.5876, 0.8073, 0.4222, 0.8099, 0.4649, 0.6513, 0.5453, 0.6486, 0.5, 0.5, 0.4222, 0.8099, 0.5876, 0.8073, 0.5453, 0.6486, 0.4649, 0.6513, 0.5876, 0.8073, 0.7295, 0.7223, 0.6135, 0.6061, 0.5453, 0.6486, 0.6339, 0.9999, 0.866, 0.866, 0.7295, 0.7223, 0.5876, 0.8073, 0.5453, 0.6486, 0.6135, 0.6061, 0.5, 0.5, 0.7295, 0.7223, 0.8099, 0.5778, 0.6513, 0.5351, 0.6135, 0.6061, 0.866, 0.866, 0.9999, 0.6339, 0.8099, 0.5778, 0.7295, 0.7223, 0.6135, 0.6061, 0.6513, 0.5351, 0.5, 0.5, 0.9999, 0.6339, 0.9999, 0.3661, 0.8073, 0.4124, 0.8099, 0.5778, 0.6513, 0.5351, 0.6486, 0.4547, 0.5, 0.5, 0.8099, 0.5778, 0.8073, 0.4124, 0.6486, 0.4547, 0.6513, 0.5351, 0.9999, 0.3661, 0.866, 0.134, 0.7223, 0.2705, 0.8073, 0.4124, 0.6486, 0.4547, 0.6061, 0.3865, 0.5, 0.5, 0.8073, 0.4124, 0.7223, 0.2705, 0.6061, 0.3865, 0.6486, 0.4547, 0.7223, 0.2705, 0.5778, 0.1901, 0.5351, 0.3487, 0.6061, 0.3865, 0.866, 0.134, 0.6339, 9.998e-05, 0.5778, 0.1901, 0.7223, 0.2705, 0.6061, 0.3865, 0.5351, 0.3487, 0.5, 0.5, 0.5778, 0.1901, 0.4124, 0.1927, 0.4547, 0.3514, 0.5351, 0.3487, 0.6339, 9.998e-05, 0.3661, 9.998e-05, 0.4124, 0.1927, 0.5778, 0.1901, 0.5351, 0.3487, 0.4547, 0.3514, 0.5, 0.5, 0.3661, 9.998e-05, 0.134, 0.134, 0.2705, 0.2777, 0.4124, 0.1927, 0.4547, 0.3514, 0.3865, 0.3939, 0.5, 0.5, 0.4124, 0.1927, 0.2705, 0.2777, 0.3865, 0.3939, 0.4547, 0.3514, 0.3865, 0.3939, 0.3487, 0.4649, 0.5, 0.5, 0.2705, 0.2777, 0.1901, 0.4222, 0.3487, 0.4649, 0.3865, 0.3939, 0.134, 0.134, 9.998e-05, 0.3661, 0.1901, 0.4222, 0.2705, 0.2777, 0.1901, 0.4222, 0.1927, 0.5876, 0.3514, 0.5453, 0.3487, 0.4649, 9.998e-05, 0.3661, 9.998e-05, 0.6339, 0.1927, 0.5876, 0.1901, 0.4222, 0.3487, 0.4649, 0.3514, 0.5453, 0.5, 0.5, 9.998e-05, 0.6339, 0.134, 0.866, 0.2777, 0.7295, 0.1927, 0.5876, 0.3514, 0.5453, 0.3939, 0.6135, 0.5, 0.5, 0.1927, 0.5876, 0.2777, 0.7295, 0.3939, 0.6135, 0.3514, 0.5453, 0.134, 0.866, 0.3661, 0.9999, 0.4222, 0.8099, 0.2777, 0.7295, 0.3939, 0.6135, 0.4649, 0.6513, 0.5, 0.5, 0.2777, 0.7295, 0.4222, 0.8099, 0.4649, 0.6513, 0.3939, 0.6135])
me_leaves2.materials.append(mat_material_002)
me_leaves2.use_remesh_preserve_volume = False
me_leaves2.use_remesh_preserve_attributes = False
me_leaves2.use_mirror_vertex_groups = False
me_leaves2.update()
me_leaves3 = bpy.data.meshes.new('Leaves3')
me_leaves3.from_pydata([(0.0, 0.3827, 0.9239), (0.0, 0.7071, 0.7071), (0.0, 0.9239, 0.3827), (0.1913, 0.3314, 0.9239), (0.3536, 0.6124, 0.7071), (0.4619, 0.8001, 0.3827), (-1.308e-07, 7.55e-08, 1.0), (0.3314, 0.1913, 0.9239), (0.6124, 0.3536, 0.7071), (0.8001, 0.4619, 0.3827), (0.3827, 1.543e-07, 0.9239), (0.7071, 1.394e-07, 0.7071), (0.9239, 1.096e-07, 0.3827), (0.3314, -0.1913, 0.9239), (0.6124, -0.3536, 0.7071), (0.8001, -0.4619, 0.3827), (0.1913, -0.3314, 0.9239), (0.3536, -0.6124, 0.7071), (0.4619, -0.8001, 0.3827), (-9.921e-10, -0.3827, 0.9239), (-4.57e-08, -0.7071, 0.7071), (-4.57e-08, -0.9239, 0.3827), (-0.1913, -0.3314, 0.9239), (-0.3536, -0.6124, 0.7071), (-0.4619, -0.8001, 0.3827), (-0.3314, -0.1913, 0.9239), (-0.6124, -0.3536, 0.7071), (-0.8001, -0.4619, 0.3827), (-0.3827, 1.692e-07, 0.9239), (-0.7071, 2.288e-07, 0.7071), (-0.9239, 1.99e-07, 0.3827), (-0.3314, 0.1913, 0.9239), (-0.6124, 0.3536, 0.7071), (-0.8001, 0.4619, 0.3827), (-0.1913, 0.3314, 0.9239), (-0.3536, 0.6124, 0.7071), (-0.4619, 0.8001, 0.3827), (0.0, 0.3827, 0.9239), (0.0, 0.7071, 0.7071), (0.0, 0.9239, 0.3827), (0.1913, 0.3314, 0.9239), (0.3536, 0.6124, 0.7071), (0.4619, 0.8001, 0.3827), (-1.308e-07, 7.55e-08, 1.0), (0.3314, 0.1913, 0.9239), (0.6124, 0.3536, 0.7071), (0.8001, 0.4619, 0.3827), (0.3827, 1.543e-07, 0.9239), (0.7071, 1.394e-07, 0.7071), (0.9239, 1.096e-07, 0.3827), (0.3314, -0.1913, 0.9239), (0.6124, -0.3536, 0.7071), (0.8001, -0.4619, 0.3827), (0.1913, -0.3314, 0.9239), (0.3536, -0.6124, 0.7071), (0.4619, -0.8001, 0.3827), (-9.921e-10, -0.3827, 0.9239), (-4.57e-08, -0.7071, 0.7071), (-4.57e-08, -0.9239, 0.3827), (-0.1913, -0.3314, 0.9239), (-0.3536, -0.6124, 0.7071), (-0.4619, -0.8001, 0.3827), (-0.3314, -0.1913, 0.9239), (-0.6124, -0.3536, 0.7071), (-0.8001, -0.4619, 0.3827), (-0.3827, 1.692e-07, 0.9239), (-0.7071, 2.288e-07, 0.7071), (-0.9239, 1.99e-07, 0.3827), (-0.3314, 0.1913, 0.9239), (-0.6124, 0.3536, 0.7071), (-0.8001, 0.4619, 0.3827), (-0.1913, 0.3314, 0.9239), (-0.3536, 0.6124, 0.7071), (-0.4619, 0.8001, 0.3827)], [], [(2, 1, 4, 5), (0, 6, 3), (1, 0, 3, 4), (4, 3, 7, 8), (5, 4, 8, 9), (3, 6, 7), (8, 7, 10, 11), (9, 8, 11, 12), (7, 6, 10), (12, 11, 14, 15), (10, 6, 13), (11, 10, 13, 14), (15, 14, 17, 18), (13, 6, 16), (14, 13, 16, 17), (17, 16, 19, 20), (18, 17, 20, 21), (16, 6, 19), (20, 19, 22, 23), (21, 20, 23, 24), (19, 6, 22), (24, 23, 26, 27), (22, 6, 25), (23, 22, 25, 26), (25, 6, 28), (26, 25, 28, 29), (27, 26, 29, 30), (29, 28, 31, 32), (30, 29, 32, 33), (28, 6, 31), (33, 32, 35, 36), (31, 6, 34), (32, 31, 34, 35), (36, 35, 1, 2), (34, 6, 0), (35, 34, 0, 1), (39, 42, 41, 38), (37, 40, 43), (38, 41, 40, 37), (41, 45, 44, 40), (42, 46, 45, 41), (40, 44, 43), (45, 48, 47, 44), (46, 49, 48, 45), (44, 47, 43), (49, 52, 51, 48), (47, 50, 43), (48, 51, 50, 47), (52, 55, 54, 51), (50, 53, 43), (51, 54, 53, 50), (54, 57, 56, 53), (55, 58, 57, 54), (53, 56, 43), (57, 60, 59, 56), (58, 61, 60, 57), (56, 59, 43), (61, 64, 63, 60), (59, 62, 43), (60, 63, 62, 59), (62, 65, 43), (63, 66, 65, 62), (64, 67, 66, 63), (66, 69, 68, 65), (67, 70, 69, 66), (65, 68, 43), (70, 73, 72, 69), (68, 71, 43), (69, 72, 71, 68), (73, 39, 38, 72), (71, 37, 43), (72, 38, 37, 71)])
me_leaves3.polygons.foreach_set('use_smooth', [True] * 72)
_uv = me_leaves3.uv_layers.new(name='UVMap')
_uv.uv.foreach_set('vector', [0.3661, 0.9999, 0.4222, 0.8099, 0.5876, 0.8073, 0.6339, 0.9999, 0.4649, 0.6513, 0.5, 0.5, 0.5453, 0.6486, 0.4222, 0.8099, 0.4649, 0.6513, 0.5453, 0.6486, 0.5876, 0.8073, 0.5876, 0.8073, 0.5453, 0.6486, 0.6135, 0.6061, 0.7295, 0.7223, 0.6339, 0.9999, 0.5876, 0.8073, 0.7295, 0.7223, 0.866, 0.866, 0.5453, 0.6486, 0.5, 0.5, 0.6135, 0.6061, 0.7295, 0.7223, 0.6135, 0.6061, 0.6513, 0.5351, 0.8099, 0.5778, 0.866, 0.866, 0.7295, 0.7223, 0.8099, 0.5778, 0.9999, 0.6339, 0.6135, 0.6061, 0.5, 0.5, 0.6513, 0.5351, 0.9999, 0.6339, 0.8099, 0.5778, 0.8073, 0.4124, 0.9999, 0.3661, 0.6513, 0.5351, 0.5, 0.5, 0.6486, 0.4547, 0.8099, 0.5778, 0.6513, 0.5351, 0.6486, 0.4547, 0.8073, 0.4124, 0.9999, 0.3661, 0.8073, 0.4124, 0.7223, 0.2705, 0.866, 0.134, 0.6486, 0.4547, 0.5, 0.5, 0.6061, 0.3865, 0.8073, 0.4124, 0.6486, 0.4547, 0.6061, 0.3865, 0.7223, 0.2705, 0.7223, 0.2705, 0.6061, 0.3865, 0.5351, 0.3487, 0.5778, 0.1901, 0.866, 0.134, 0.7223, 0.2705, 0.5778, 0.1901, 0.6339, 9.998e-05, 0.6061, 0.3865, 0.5, 0.5, 0.5351, 0.3487, 0.5778, 0.1901, 0.5351, 0.3487, 0.4547, 0.3514, 0.4124, 0.1927, 0.6339, 9.998e-05, 0.5778, 0.1901, 0.4124, 0.1927, 0.3661, 9.998e-05, 0.5351, 0.3487, 0.5, 0.5, 0.4547, 0.3514, 0.3661, 9.998e-05, 0.4124, 0.1927, 0.2705, 0.2777, 0.134, 0.134, 0.4547, 0.3514, 0.5, 0.5, 0.3865, 0.3939, 0.4124, 0.1927, 0.4547, 0.3514, 0.3865, 0.3939, 0.2705, 0.2777, 0.3865, 0.3939, 0.5, 0.5, 0.3487, 0.4649, 0.2705, 0.2777, 0.3865, 0.3939, 0.3487, 0.4649, 0.1901, 0.4222, 0.134, 0.134, 0.2705, 0.2777, 0.1901, 0.4222, 9.998e-05, 0.3661, 0.1901, 0.4222, 0.3487, 0.4649, 0.3514, 0.5453, 0.1927, 0.5876, 9.998e-05, 0.3661, 0.1901, 0.4222, 0.1927, 0.5876, 9.998e-05, 0.6339, 0.3487, 0.4649, 0.5, 0.5, 0.3514, 0.5453, 9.998e-05, 0.6339, 0.1927, 0.5876, 0.2777, 0.7295, 0.134, 0.866, 0.3514, 0.5453, 0.5, 0.5, 0.3939, 0.6135, 0.1927, 0.5876, 0.3514, 0.5453, 0.3939, 0.6135, 0.2777, 0.7295, 0.134, 0.866, 0.2777, 0.7295, 0.4222, 0.8099, 0.3661, 0.9999, 0.3939, 0.6135, 0.5, 0.5, 0.4649, 0.6513, 0.2777, 0.7295, 0.3939, 0.6135, 0.4649, 0.6513, 0.4222, 0.8099, 0.3661, 0.9999, 0.6339, 0.9999, 0.5876, 0.8073, 0.4222, 0.8099, 0.4649, 0.6513, 0.5453, 0.6486, 0.5, 0.5, 0.4222, 0.8099, 0.5876, 0.8073, 0.5453, 0.6486, 0.4649, 0.6513, 0.5876, 0.8073, 0.7295, 0.7223, 0.6135, 0.6061, 0.5453, 0.6486, 0.6339, 0.9999, 0.866, 0.866, 0.7295, 0.7223, 0.5876, 0.8073, 0.5453, 0.6486, 0.6135, 0.6061, 0.5, 0.5, 0.7295, 0.7223, 0.8099, 0.5778, 0.6513, 0.5351, 0.6135, 0.6061, 0.866, 0.866, 0.9999, 0.6339, 0.8099, 0.5778, 0.7295, 0.7223, 0.6135, 0.6061, 0.6513, 0.5351, 0.5, 0.5, 0.9999, 0.6339, 0.9999, 0.3661, 0.8073, 0.4124, 0.8099, 0.5778, 0.6513, 0.5351, 0.6486, 0.4547, 0.5, 0.5, 0.8099, 0.5778, 0.8073, 0.4124, 0.6486, 0.4547, 0.6513, 0.5351, 0.9999, 0.3661, 0.866, 0.134, 0.7223, 0.2705, 0.8073, 0.4124, 0.6486, 0.4547, 0.6061, 0.3865, 0.5, 0.5, 0.8073, 0.4124, 0.7223, 0.2705, 0.6061, 0.3865, 0.6486, 0.4547, 0.7223, 0.2705, 0.5778, 0.1901, 0.5351, 0.3487, 0.6061, 0.3865, 0.866, 0.134, 0.6339, 9.998e-05, 0.5778, 0.1901, 0.7223, 0.2705, 0.6061, 0.3865, 0.5351, 0.3487, 0.5, 0.5, 0.5778, 0.1901, 0.4124, 0.1927, 0.4547, 0.3514, 0.5351, 0.3487, 0.6339, 9.998e-05, 0.3661, 9.998e-05, 0.4124, 0.1927, 0.5778, 0.1901, 0.5351, 0.3487, 0.4547, 0.3514, 0.5, 0.5, 0.3661, 9.998e-05, 0.134, 0.134, 0.2705, 0.2777, 0.4124, 0.1927, 0.4547, 0.3514, 0.3865, 0.3939, 0.5, 0.5, 0.4124, 0.1927, 0.2705, 0.2777, 0.3865, 0.3939, 0.4547, 0.3514, 0.3865, 0.3939, 0.3487, 0.4649, 0.5, 0.5, 0.2705, 0.2777, 0.1901, 0.4222, 0.3487, 0.4649, 0.3865, 0.3939, 0.134, 0.134, 9.998e-05, 0.3661, 0.1901, 0.4222, 0.2705, 0.2777, 0.1901, 0.4222, 0.1927, 0.5876, 0.3514, 0.5453, 0.3487, 0.4649, 9.998e-05, 0.3661, 9.998e-05, 0.6339, 0.1927, 0.5876, 0.1901, 0.4222, 0.3487, 0.4649, 0.3514, 0.5453, 0.5, 0.5, 9.998e-05, 0.6339, 0.134, 0.866, 0.2777, 0.7295, 0.1927, 0.5876, 0.3514, 0.5453, 0.3939, 0.6135, 0.5, 0.5, 0.1927, 0.5876, 0.2777, 0.7295, 0.3939, 0.6135, 0.3514, 0.5453, 0.134, 0.866, 0.3661, 0.9999, 0.4222, 0.8099, 0.2777, 0.7295, 0.3939, 0.6135, 0.4649, 0.6513, 0.5, 0.5, 0.2777, 0.7295, 0.4222, 0.8099, 0.4649, 0.6513, 0.3939, 0.6135])
me_leaves3.materials.append(mat_material_002)
me_leaves3.use_remesh_preserve_volume = False
me_leaves3.use_remesh_preserve_attributes = False
me_leaves3.use_mirror_vertex_groups = False
me_leaves3.update()
me_trunk = bpy.data.meshes.new('Trunk')
me_trunk.from_pydata([(1.339e-08, 1.395, -1.079), (-1.4e-08, 0.168, 13.02), (0.6973, 1.208, -1.079), (0.084, 0.1455, 13.02), (1.208, 0.6973, -1.079), (0.1455, 0.084, 13.02), (1.395, -2.851e-09, -1.079), (0.168, -1.275e-07, 13.02), (1.208, -0.6973, -1.079), (0.1455, -0.084, 13.02), (0.6973, -1.208, -1.079), (0.084, -0.1455, 13.02), (2.24e-07, -1.395, -1.079), (1.136e-08, -0.168, 13.02), (-0.6973, -1.208, -1.079), (-0.084, -0.1455, 13.02), (-1.208, -0.6973, -1.079), (-0.1455, -0.084, 13.02), (-1.395, -5.903e-07, -1.079), (-0.168, -1.982e-07, 13.02), (-1.208, 0.6973, -1.079), (-0.1455, 0.084, 13.02), (-0.6973, 1.208, -1.079), (-0.084, 0.1455, 13.02), (-1.135e-08, 0.4043, 12.78), (0.2021, 0.3501, 12.78), (0.3501, 0.2021, 12.78), (0.4043, -1.046e-07, 12.78), (0.3501, -0.2021, 12.78), (0.2021, -0.3501, 12.78), (4.97e-08, -0.4043, 12.78), (-0.2021, -0.3501, 12.78), (-0.3501, -0.2021, 12.78), (-0.4043, -2.749e-07, 12.78), (-0.3501, 0.2021, 12.78), (-0.2021, 0.3501, 12.78), (0.6087, 1.054, 0.503), (1.054, 0.6087, 0.503), (1.217, -2.239e-08, 0.503), (1.054, -0.6087, 0.503), (0.6087, -1.054, 0.503), (1.892e-07, -1.217, 0.503), (-0.6087, -1.054, 0.503), (-1.054, -0.6087, 0.503), (-1.217, -5.351e-07, 0.503), (-1.054, 0.6087, 0.503), (-0.6087, 1.054, 0.503), (5.372e-09, 1.217, 0.503), (-5.712e-10, 0.9132, 0.8899), (0.4566, 0.7909, 0.8899), (0.7909, 0.4566, 0.8899), (0.9132, -5.128e-08, 0.8899), (0.7909, -0.4566, 0.8899), (0.4566, -0.7909, 0.8899), (1.373e-07, -0.9132, 0.8899), (-0.4566, -0.7909, 0.8899), (-0.7909, -0.4566, 0.8899), (-0.9132, -4.359e-07, 0.8899), (-0.7909, 0.4566, 0.8899), (-0.4566, 0.7909, 0.8899), (-1.353e-08, 0.3052, 12.62), (0.1526, 0.2643, 12.62), (0.2643, 0.1526, 12.62), (0.3052, -1.142e-07, 12.62), (0.2643, -0.1526, 12.62), (0.1526, -0.2643, 12.62), (3.255e-08, -0.3052, 12.62), (-0.1526, -0.2643, 12.62), (-0.2643, -0.1526, 12.62), (-0.3052, -2.427e-07, 12.62), (-0.2643, 0.1526, 12.62), (-0.1526, 0.2643, 12.62), (-4.855e-09, 0.943, -1.33), (0.4715, 0.8167, -1.33), (0.8167, 0.4715, -1.33), (0.943, -4.696e-08, -1.33), (0.8167, -0.4715, -1.33), (0.4715, -0.8167, -1.33), (1.375e-07, -0.943, -1.33), (-0.4715, -0.8167, -1.33), (-0.8167, -0.4715, -1.33), (-0.943, -4.442e-07, -1.33), (-0.8167, 0.4715, -1.33), (-0.4715, 0.8167, -1.33), (-2.484e-09, -1.192e-07, -1.38), (0.0, -1.49e-07, 13.06), (0.4113, 0.7125, 2.637), (0.7125, 0.4113, 2.637), (0.8227, -6.065e-08, 2.637), (0.7125, -0.4113, 2.637), (0.4113, -0.7125, 2.637), (1.217e-07, -0.8227, 2.637), (-0.4113, -0.7125, 2.637), (-0.7125, -0.4113, 2.637), (-0.8227, -4.072e-07, 2.637), (-0.7125, 0.4113, 2.637), (-0.4113, 0.7125, 2.637), (-2.501e-09, 0.8227, 2.637), (-4.854e-09, 0.7123, 4.768), (0.3561, 0.6169, 4.768), (0.6169, 0.3561, 4.768), (0.7123, -7.206e-08, 4.768), (0.6169, -0.3561, 4.768), (0.3561, -0.6169, 4.768), (1.027e-07, -0.7123, 4.768), (-0.3561, -0.6169, 4.768), (-0.6169, -0.3561, 4.768), (-0.7123, -3.721e-07, 4.768), (-0.6169, 0.3561, 4.768), (-0.3561, 0.6169, 4.768), (-7.175e-09, 0.6034, 6.869), (0.3017, 0.5226, 6.869), (0.5226, 0.3017, 6.869), (0.6034, -8.332e-08, 6.869), (0.5226, -0.3017, 6.869), (0.3017, -0.5226, 6.869), (8.394e-08, -0.6034, 6.869), (-0.3017, -0.5226, 6.869), (-0.5226, -0.3017, 6.869), (-0.6034, -3.375e-07, 6.869), (-0.5226, 0.3017, 6.869), (-0.3017, 0.5226, 6.869), (-9.399e-09, 0.4991, 8.883), (0.2495, 0.4322, 8.883), (0.4322, 0.2495, 8.883), (0.4991, -9.411e-08, 8.883), (0.4322, -0.2495, 8.883), (0.2495, -0.4322, 8.883), (6.596e-08, -0.4991, 8.883), (-0.2495, -0.4322, 8.883), (-0.4322, -0.2495, 8.883), (-0.4991, -3.043e-07, 8.883), (-0.4322, 0.2495, 8.883), (-0.2495, 0.4322, 8.883), (-1.146e-08, 0.4023, 10.75), (0.2011, 0.3484, 10.75), (0.3484, 0.2011, 10.75), (0.4023, -1.041e-07, 10.75), (0.3484, -0.2011, 10.75), (0.2011, -0.3484, 10.75), (4.928e-08, -0.4023, 10.75), (-0.2011, -0.3484, 10.75), (-0.3484, -0.2011, 10.75), (-0.4023, -2.736e-07, 10.75), (-0.3484, 0.2011, 10.75), (-0.2011, 0.3484, 10.75)], [], [(24, 1, 3, 25), (25, 3, 5, 26), (26, 5, 7, 27), (27, 7, 9, 28), (28, 9, 11, 29), (29, 11, 13, 30), (30, 13, 15, 31), (31, 15, 17, 32), (32, 17, 19, 33), (33, 19, 21, 34), (19, 17, 85), (34, 21, 23, 35), (35, 23, 1, 24), (2, 4, 74, 73), (71, 35, 24, 60), (70, 34, 35, 71), (69, 33, 34, 70), (68, 32, 33, 69), (67, 31, 32, 68), (66, 30, 31, 67), (65, 29, 30, 66), (64, 28, 29, 65), (63, 27, 28, 64), (62, 26, 27, 63), (61, 25, 26, 62), (60, 24, 25, 61), (0, 47, 36, 2), (2, 36, 37, 4), (4, 37, 38, 6), (6, 38, 39, 8), (8, 39, 40, 10), (10, 40, 41, 12), (12, 41, 42, 14), (14, 42, 43, 16), (16, 43, 44, 18), (18, 44, 45, 20), (20, 45, 46, 22), (22, 46, 47, 0), (47, 48, 49, 36), (36, 49, 50, 37), (37, 50, 51, 38), (38, 51, 52, 39), (39, 52, 53, 40), (40, 53, 54, 41), (41, 54, 55, 42), (42, 55, 56, 43), (43, 56, 57, 44), (44, 57, 58, 45), (45, 58, 59, 46), (46, 59, 48, 47), (134, 60, 61, 135), (135, 61, 62, 136), (136, 62, 63, 137), (137, 63, 64, 138), (138, 64, 65, 139), (139, 65, 66, 140), (140, 66, 67, 141), (141, 67, 68, 142), (142, 68, 69, 143), (143, 69, 70, 144), (144, 70, 71, 145), (145, 71, 60, 134), (75, 76, 84), (18, 20, 82, 81), (16, 18, 81, 80), (14, 16, 80, 79), (12, 14, 79, 78), (10, 12, 78, 77), (8, 10, 77, 76), (6, 8, 76, 75), (22, 0, 72, 83), (0, 2, 73, 72), (4, 6, 75, 74), (20, 22, 83, 82), (23, 21, 85), (82, 83, 84), (72, 73, 84), (79, 80, 84), (76, 77, 84), (83, 72, 84), (73, 74, 84), (80, 81, 84), (77, 78, 84), (74, 75, 84), (81, 82, 84), (78, 79, 84), (7, 5, 85), (3, 1, 85), (1, 23, 85), (9, 7, 85), (11, 9, 85), (13, 11, 85), (15, 13, 85), (17, 15, 85), (5, 3, 85), (21, 19, 85), (59, 96, 97, 48), (58, 95, 96, 59), (57, 94, 95, 58), (56, 93, 94, 57), (55, 92, 93, 56), (54, 91, 92, 55), (53, 90, 91, 54), (52, 89, 90, 53), (51, 88, 89, 52), (50, 87, 88, 51), (49, 86, 87, 50), (48, 97, 86, 49), (96, 109, 98, 97), (95, 108, 109, 96), (94, 107, 108, 95), (93, 106, 107, 94), (92, 105, 106, 93), (91, 104, 105, 92), (90, 103, 104, 91), (89, 102, 103, 90), (88, 101, 102, 89), (87, 100, 101, 88), (86, 99, 100, 87), (97, 98, 99, 86), (109, 121, 110, 98), (108, 120, 121, 109), (107, 119, 120, 108), (106, 118, 119, 107), (105, 117, 118, 106), (104, 116, 117, 105), (103, 115, 116, 104), (102, 114, 115, 103), (101, 113, 114, 102), (100, 112, 113, 101), (99, 111, 112, 100), (98, 110, 111, 99), (121, 133, 122, 110), (120, 132, 133, 121), (119, 131, 132, 120), (118, 130, 131, 119), (117, 129, 130, 118), (116, 128, 129, 117), (115, 127, 128, 116), (114, 126, 127, 115), (113, 125, 126, 114), (112, 124, 125, 113), (111, 123, 124, 112), (110, 122, 123, 111), (133, 145, 134, 122), (132, 144, 145, 133), (131, 143, 144, 132), (130, 142, 143, 131), (129, 141, 142, 130), (128, 140, 141, 129), (127, 139, 140, 128), (126, 138, 139, 127), (125, 137, 138, 126), (124, 136, 137, 125), (123, 135, 136, 124), (122, 134, 135, 123)])
me_trunk.polygons.foreach_set('use_smooth', [True] * 156)
_uv = me_trunk.uv_layers.new(name='UVMap')
_uv.uv.foreach_set('vector', [0.5689, 0.847, 0.5628, 0.8868, 0.5506, 0.8864, 0.5437, 0.8399, 0.6991, 0.9922, 0.6446, 0.9922, 0.6433, 0.9782, 0.6892, 0.9674, 0.6892, 0.9674, 0.6433, 0.9782, 0.6398, 0.965, 0.6808, 0.9489, 0.6808, 0.9489, 0.6398, 0.965, 0.6347, 0.9528, 0.6721, 0.9327, 0.6721, 0.9327, 0.6347, 0.9528, 0.6285, 0.9413, 0.6627, 0.9181, 0.6627, 0.9181, 0.6285, 0.9413, 0.6213, 0.9305, 0.6525, 0.9047, 0.6525, 0.9047, 0.6213, 0.9305, 0.6134, 0.9205, 0.6415, 0.8925, 0.6415, 0.8925, 0.6134, 0.9205, 0.6047, 0.9114, 0.6297, 0.8813, 0.6297, 0.8813, 0.6047, 0.9114, 0.5953, 0.9032, 0.6169, 0.8711, 0.6169, 0.8711, 0.5953, 0.9032, 0.5852, 0.8961, 0.6029, 0.862, 0.4258, 0.7458, 0.4325, 0.7419, 0.4364, 0.7564, 0.6029, 0.862, 0.5852, 0.8961, 0.5745, 0.8905, 0.5872, 0.854, 0.5872, 0.854, 0.5745, 0.8905, 0.5628, 0.8868, 0.5689, 0.847, 0.6114, 0.05587, 0.5425, 0.06239, 0.5378, 0.01117, 0.5907, 0.0001536, 0.5963, 0.8359, 0.5872, 0.854, 0.5689, 0.847, 0.5783, 0.8261, 0.6126, 0.8459, 0.6029, 0.862, 0.5872, 0.854, 0.5963, 0.8359, 0.6275, 0.8565, 0.6169, 0.8711, 0.6029, 0.862, 0.6126, 0.8459, 0.6413, 0.8678, 0.6297, 0.8813, 0.6169, 0.8711, 0.6275, 0.8565, 0.6542, 0.88, 0.6415, 0.8925, 0.6297, 0.8813, 0.6413, 0.8678, 0.6663, 0.8932, 0.6525, 0.9047, 0.6415, 0.8925, 0.6542, 0.88, 0.6776, 0.9073, 0.6627, 0.9181, 0.6525, 0.9047, 0.6663, 0.8932, 0.6883, 0.9227, 0.6721, 0.9327, 0.6627, 0.9181, 0.6776, 0.9073, 0.6984, 0.9394, 0.6808, 0.9489, 0.6721, 0.9327, 0.6883, 0.9227, 0.7082, 0.9574, 0.6892, 0.9674, 0.6808, 0.9489, 0.6984, 0.9394, 0.7193, 0.9755, 0.6991, 0.9922, 0.6892, 0.9674, 0.7082, 0.9574, 0.5783, 0.8261, 0.5689, 0.847, 0.5437, 0.8399, 0.5589, 0.8156, 0.05437, 0.05019, 0.04974, 0.1594, 0.001107, 0.1641, 0.0001536, 0.03852, 0.6114, 0.05587, 0.5875, 0.2121, 0.5259, 0.1944, 0.5425, 0.06239, 0.5425, 0.06239, 0.5259, 0.1944, 0.4715, 0.1843, 0.4847, 0.06279, 0.4847, 0.06279, 0.4715, 0.1843, 0.4205, 0.177, 0.4318, 0.06141, 0.4318, 0.06141, 0.4205, 0.177, 0.3715, 0.1715, 0.3812, 0.05968, 0.3812, 0.05968, 0.3715, 0.1715, 0.3239, 0.1671, 0.3321, 0.05814, 0.3321, 0.05814, 0.3239, 0.1671, 0.2772, 0.1638, 0.2841, 0.05701, 0.2841, 0.05701, 0.2772, 0.1638, 0.2313, 0.1613, 0.2371, 0.05631, 0.2371, 0.05631, 0.2313, 0.1613, 0.186, 0.1595, 0.191, 0.0559, 0.191, 0.0559, 0.186, 0.1595, 0.141, 0.1584, 0.1457, 0.05541, 0.1457, 0.05541, 0.141, 0.1584, 0.09587, 0.1581, 0.1007, 0.0541, 0.1007, 0.0541, 0.09587, 0.1581, 0.04974, 0.1594, 0.05437, 0.05019, 0.04974, 0.1594, 0.05385, 0.1994, 0.01199, 0.203, 0.001107, 0.1641, 0.5875, 0.2121, 0.5613, 0.2607, 0.5131, 0.2435, 0.5259, 0.1944, 0.5259, 0.1944, 0.5131, 0.2435, 0.4638, 0.2314, 0.4715, 0.1843, 0.4715, 0.1843, 0.4638, 0.2314, 0.4153, 0.2224, 0.4205, 0.177, 0.4205, 0.177, 0.4153, 0.2224, 0.3678, 0.2156, 0.3715, 0.1715, 0.3715, 0.1715, 0.3678, 0.2156, 0.3213, 0.2102, 0.3239, 0.1671, 0.3239, 0.1671, 0.3213, 0.2102, 0.2756, 0.2061, 0.2772, 0.1638, 0.2772, 0.1638, 0.2756, 0.2061, 0.2305, 0.203, 0.2313, 0.1613, 0.2313, 0.1613, 0.2305, 0.203, 0.1858, 0.2007, 0.186, 0.1595, 0.186, 0.1595, 0.1858, 0.2007, 0.1415, 0.1993, 0.141, 0.1584, 0.141, 0.1584, 0.1415, 0.1993, 0.09746, 0.1987, 0.09587, 0.1581, 0.09587, 0.1581, 0.09746, 0.1987, 0.05385, 0.1994, 0.04974, 0.1594, 0.7202, 0.6343, 0.5783, 0.8261, 0.5589, 0.8156, 0.6995, 0.619, 0.9149, 0.8365, 0.7193, 0.9755, 0.7082, 0.9574, 0.8992, 0.815, 0.8992, 0.815, 0.7082, 0.9574, 0.6984, 0.9394, 0.8836, 0.7948, 0.8836, 0.7948, 0.6984, 0.9394, 0.6883, 0.9227, 0.8676, 0.7751, 0.8676, 0.7751, 0.6883, 0.9227, 0.6776, 0.9073, 0.851, 0.7558, 0.851, 0.7558, 0.6776, 0.9073, 0.6663, 0.8932, 0.8339, 0.737, 0.8339, 0.737, 0.6663, 0.8932, 0.6542, 0.88, 0.8163, 0.7186, 0.8163, 0.7186, 0.6542, 0.88, 0.6413, 0.8678, 0.7981, 0.7007, 0.7981, 0.7007, 0.6413, 0.8678, 0.6275, 0.8565, 0.7794, 0.6833, 0.7794, 0.6833, 0.6275, 0.8565, 0.6126, 0.8459, 0.7601, 0.6665, 0.7601, 0.6665, 0.6126, 0.8459, 0.5963, 0.8359, 0.7404, 0.6501, 0.7404, 0.6501, 0.5963, 0.8359, 0.5783, 0.8261, 0.7202, 0.6343, 0.2416, 0.9259, 0.2043, 0.9474, 0.1828, 0.8671, 0.191, 0.0559, 0.1457, 0.05541, 0.1476, 0.0148, 0.1926, 0.01405, 0.2371, 0.05631, 0.191, 0.0559, 0.1926, 0.01405, 0.239, 0.01337, 0.2841, 0.05701, 0.2371, 0.05631, 0.239, 0.01337, 0.2864, 0.0131, 0.3321, 0.05814, 0.2841, 0.05701, 0.2864, 0.0131, 0.3348, 0.01333, 0.3812, 0.05968, 0.3321, 0.05814, 0.3348, 0.01333, 0.3841, 0.01394, 0.4318, 0.06141, 0.3812, 0.05968, 0.3841, 0.01394, 0.4343, 0.01455, 0.4847, 0.06279, 0.4318, 0.06141, 0.4343, 0.01455, 0.4855, 0.0143, 0.1007, 0.0541, 0.05437, 0.05019, 0.06171, 0.01186, 0.1039, 0.01478, 0.05437, 0.05019, 0.0001536, 0.03852, 0.02179, 0.0001536, 0.06171, 0.01186, 0.5425, 0.06239, 0.4847, 0.06279, 0.4855, 0.0143, 0.5378, 0.01117, 0.1457, 0.05541, 0.1007, 0.0541, 0.1039, 0.01478, 0.1476, 0.0148, 0.4219, 0.7603, 0.4219, 0.7525, 0.4364, 0.7564, 0.1613, 0.7868, 0.2043, 0.7868, 0.1828, 0.8671, 0.2416, 0.8084, 0.2631, 0.8456, 0.1828, 0.8671, 0.1025, 0.8887, 0.1025, 0.8456, 0.1828, 0.8671, 0.2043, 0.9474, 0.1613, 0.9474, 0.1828, 0.8671, 0.2043, 0.7868, 0.2416, 0.8084, 0.1828, 0.8671, 0.2631, 0.8456, 0.2631, 0.8887, 0.1828, 0.8671, 0.1025, 0.8456, 0.124, 0.8084, 0.1828, 0.8671, 0.1613, 0.9474, 0.124, 0.9259, 0.1828, 0.8671, 0.2631, 0.8887, 0.2416, 0.9259, 0.1828, 0.8671, 0.124, 0.8084, 0.1613, 0.7868, 0.1828, 0.8671, 0.124, 0.9259, 0.1025, 0.8887, 0.1828, 0.8671, 0.447, 0.767, 0.4403, 0.7709, 0.4364, 0.7564, 0.4325, 0.7709, 0.4258, 0.767, 0.4364, 0.7564, 0.4258, 0.767, 0.4219, 0.7603, 0.4364, 0.7564, 0.4509, 0.7603, 0.447, 0.767, 0.4364, 0.7564, 0.4509, 0.7525, 0.4509, 0.7603, 0.4364, 0.7564, 0.447, 0.7458, 0.4509, 0.7525, 0.4364, 0.7564, 0.4403, 0.7419, 0.447, 0.7458, 0.4364, 0.7564, 0.4325, 0.7419, 0.4403, 0.7419, 0.4364, 0.7564, 0.4403, 0.7709, 0.4325, 0.7709, 0.4364, 0.7564, 0.4219, 0.7525, 0.4258, 0.7458, 0.4364, 0.7564, 0.09746, 0.1987, 0.0977, 0.3662, 0.05803, 0.3658, 0.05385, 0.1994, 0.1415, 0.1993, 0.1376, 0.3676, 0.0977, 0.3662, 0.09746, 0.1987, 0.1858, 0.2007, 0.1778, 0.3699, 0.1376, 0.3676, 0.1415, 0.1993, 0.2305, 0.203, 0.2181, 0.3733, 0.1778, 0.3699, 0.1858, 0.2007, 0.2756, 0.2061, 0.2587, 0.3778, 0.2181, 0.3733, 0.2305, 0.203, 0.3213, 0.2102, 0.2994, 0.3834, 0.2587, 0.3778, 0.2756, 0.2061, 0.3678, 0.2156, 0.3402, 0.3901, 0.2994, 0.3834, 0.3213, 0.2102, 0.4153, 0.2224, 0.3811, 0.3982, 0.3402, 0.3901, 0.3678, 0.2156, 0.4638, 0.2314, 0.4219, 0.4077, 0.3811, 0.3982, 0.4153, 0.2224, 0.5131, 0.2435, 0.4625, 0.4187, 0.4219, 0.4077, 0.4638, 0.2314, 0.5613, 0.2607, 0.5025, 0.4311, 0.4625, 0.4187, 0.5131, 0.2435, 0.05385, 0.1994, 0.05803, 0.3658, 0.01796, 0.3665, 0.01199, 0.203, 0.0977, 0.3662, 0.0916, 0.5683, 0.05676, 0.5676, 0.05803, 0.3658, 0.1376, 0.3676, 0.1265, 0.57, 0.0916, 0.5683, 0.0977, 0.3662, 0.1778, 0.3699, 0.1614, 0.5726, 0.1265, 0.57, 0.1376, 0.3676, 0.2181, 0.3733, 0.1964, 0.5762, 0.1614, 0.5726, 0.1778, 0.3699, 0.2587, 0.3778, 0.2314, 0.5807, 0.1964, 0.5762, 0.2181, 0.3733, 0.2994, 0.3834, 0.2664, 0.5862, 0.2314, 0.5807, 0.2587, 0.3778, 0.3402, 0.3901, 0.3014, 0.5927, 0.2664, 0.5862, 0.2994, 0.3834, 0.3811, 0.3982, 0.3362, 0.6002, 0.3014, 0.5927, 0.3402, 0.3901, 0.4219, 0.4077, 0.371, 0.6086, 0.3362, 0.6002, 0.3811, 0.3982, 0.4625, 0.4187, 0.4055, 0.618, 0.371, 0.6086, 0.4219, 0.4077, 0.5025, 0.4311, 0.4398, 0.6284, 0.4055, 0.618, 0.4625, 0.4187, 0.05803, 0.3658, 0.05676, 0.5676, 0.02194, 0.5679, 0.01796, 0.3665, 0.6761, 0.007108, 0.6959, 0.1914, 0.6686, 0.1947, 0.6439, 0.01101, 0.7084, 0.004067, 0.7233, 0.1888, 0.6959, 0.1914, 0.6761, 0.007108, 0.7409, 0.001893, 0.7508, 0.187, 0.7233, 0.1888, 0.7084, 0.004067, 0.7733, 0.0005886, 0.7783, 0.1859, 0.7508, 0.187, 0.7409, 0.001893, 0.8058, 0.0001536, 0.8058, 0.1855, 0.7783, 0.1859, 0.7733, 0.0005886, 0.8383, 0.0005885, 0.8333, 0.1859, 0.8058, 0.1855, 0.8058, 0.0001536, 0.8707, 0.001893, 0.8608, 0.187, 0.8333, 0.1859, 0.8383, 0.0005885, 0.9031, 0.004067, 0.8883, 0.1888, 0.8608, 0.187, 0.8707, 0.001893, 0.9355, 0.007107, 0.9156, 0.1914, 0.8883, 0.1888, 0.9031, 0.004067, 0.9677, 0.01101, 0.943, 0.1947, 0.9156, 0.1914, 0.9355, 0.007107, 0.9998, 0.01578, 0.9702, 0.1987, 0.943, 0.1947, 0.9677, 0.01101, 0.6439, 0.01101, 0.6686, 0.1947, 0.6414, 0.1988, 0.6117, 0.01578, 0.6959, 0.1914, 0.7149, 0.368, 0.6923, 0.3708, 0.6686, 0.1947, 0.7233, 0.1888, 0.7376, 0.3659, 0.7149, 0.368, 0.6959, 0.1914, 0.7508, 0.187, 0.7603, 0.3644, 0.7376, 0.3659, 0.7233, 0.1888, 0.7783, 0.1859, 0.783, 0.3635, 0.7603, 0.3644, 0.7508, 0.187, 0.8058, 0.1855, 0.8058, 0.3632, 0.783, 0.3635, 0.7783, 0.1859, 0.8333, 0.1859, 0.8285, 0.3635, 0.8058, 0.3632, 0.8058, 0.1855, 0.8608, 0.187, 0.8513, 0.3644, 0.8285, 0.3635, 0.8333, 0.1859, 0.8883, 0.1888, 0.874, 0.3659, 0.8513, 0.3644, 0.8608, 0.187, 0.9156, 0.1914, 0.8967, 0.368, 0.874, 0.3659, 0.8883, 0.1888, 0.943, 0.1947, 0.9192, 0.3708, 0.8967, 0.368, 0.9156, 0.1914, 0.9702, 0.1987, 0.9418, 0.3741, 0.9192, 0.3708, 0.943, 0.1947, 0.6686, 0.1947, 0.6923, 0.3708, 0.6698, 0.3741, 0.6414, 0.1988, 0.7149, 0.368, 0.7325, 0.5318, 0.7143, 0.534, 0.6923, 0.3708, 0.7376, 0.3659, 0.7508, 0.5301, 0.7325, 0.5318, 0.7149, 0.368, 0.7603, 0.3644, 0.7691, 0.5289, 0.7508, 0.5301, 0.7376, 0.3659, 0.783, 0.3635, 0.7874, 0.5281, 0.7691, 0.5289, 0.7603, 0.3644, 0.8058, 0.3632, 0.8058, 0.5279, 0.7874, 0.5281, 0.783, 0.3635, 0.8285, 0.3635, 0.8241, 0.5281, 0.8058, 0.5279, 0.8058, 0.3632, 0.8513, 0.3644, 0.8425, 0.5289, 0.8241, 0.5281, 0.8285, 0.3635, 0.874, 0.3659, 0.8608, 0.5301, 0.8425, 0.5289, 0.8513, 0.3644, 0.8967, 0.368, 0.879, 0.5318, 0.8608, 0.5301, 0.874, 0.3659, 0.9192, 0.3708, 0.8972, 0.534, 0.879, 0.5318, 0.8967, 0.368, 0.9418, 0.3741, 0.9154, 0.5367, 0.8972, 0.534, 0.9192, 0.3708, 0.6923, 0.3708, 0.7143, 0.534, 0.6962, 0.5367, 0.6698, 0.3741])
me_trunk.materials.append(mat_material_001)
me_trunk.use_remesh_preserve_volume = False
me_trunk.use_remesh_preserve_attributes = False
me_trunk.use_mirror_vertex_groups = False
me_trunk.update()
arm_armature = bpy.data.armatures.new('Armature')  # bones are not reproduced

# ---- objects
ob_armature = bpy.data.objects.new('Armature', arm_armature)
ob_sphere_004 = bpy.data.objects.new('Sphere.004', me_leaves0)
ob_sphere_003 = bpy.data.objects.new('Sphere.003', me_leaves4)
ob_sphere_001 = bpy.data.objects.new('Sphere.001', me_leaves1)
ob_sphere_000 = bpy.data.objects.new('Sphere.000', me_leaves2)
ob_sphere_002 = bpy.data.objects.new('Sphere.002', me_leaves3)
ob_cylinder = bpy.data.objects.new('Cylinder', me_trunk)
ob_point = bpy.data.objects.new('Point', light_point)
ob_point_001 = bpy.data.objects.new('Point.001', light_point_001)
ob_point_002 = bpy.data.objects.new('Point.002', light_point_002)
ob_point_003 = bpy.data.objects.new('Point.003', light_point_003)
ob_point_004 = bpy.data.objects.new('Point.004', light_point_004)
ob_point_005 = bpy.data.objects.new('Point.005', light_point_005)

# ---- transforms, parenting, visibility, modifiers, constraints
ob_armature.location = (0.0, 0.0, -0.3001)
ob_armature.scale = (2.275, 2.275, 2.275)
ob_armature.lineart.crease_threshold = 0.0
ob_sphere_004.parent = ob_armature
ob_sphere_004.matrix_parent_inverse = Matrix(((0.4395, 0.0, 0.0, 0.0), (0.0, 0.4395, 0.0, 0.0), (0.0, 0.0, 0.4395, 0.0), (0.0, 0.0, 0.0, 1.0)))
ob_sphere_004.location = (0.0, 0.0, 4.392)
ob_sphere_004.rotation_euler = (0.0, -0.0, 0.8263)
ob_sphere_004.scale = (2.376, 2.376, 3.157)
ob_sphere_004.lineart.crease_threshold = 0.0
_vg = ob_sphere_004.vertex_groups.new(name='Bone')
_vg = ob_sphere_004.vertex_groups.new(name='Bone.001')
for _i, _w in zip([0, 1, 2, 3, 4, 5, 7, 8, 9, 10, 11, 12, 13, 14, 15, 16, 17, 18, 19, 20, 21, 22, 23, 24, 25, 26, 27, 28, 29, 30, 31, 32, 33, 34, 35, 36], [0.04974, 0.1652, 0.4497, 0.04974, 0.1652, 0.4497, 0.04974, 0.1652, 0.4497, 0.04974, 0.1652, 0.4497, 0.04974, 0.1652, 0.4497, 0.04974, 0.1652, 0.4497, 0.04974, 0.1652, 0.4497, 0.04974, 0.1652, 0.4497, 0.04974, 0.1652, 0.4497, 0.04974, 0.1652, 0.4497, 0.04974, 0.1652, 0.4497, 0.04974, 0.1652, 0.4497]): _vg.add([_i], _w, 'REPLACE')
_vg = ob_sphere_004.vertex_groups.new(name='Bone.002')
for _i, _w in zip([0, 1, 2, 3, 4, 5, 6, 7, 8, 9, 10, 11, 12, 13, 14, 15, 16, 17, 18, 19, 20, 21, 22, 23, 24, 25, 26, 27, 28, 29, 30, 31, 32, 33, 34, 35, 36, 37, 38, 39, 40, 41, 42, 43, 44, 45, 46, 47, 48, 49, 50, 51, 52, 53, 54, 55, 56, 57, 58, 59, 60, 61, 62, 63, 64, 65, 66, 67, 68, 69, 70, 71, 72, 73], [0.9501, 0.8348, 0.5503, 0.9501, 0.8348, 0.5503, 1.0, 0.9501, 0.8348, 0.5503, 0.9501, 0.8348, 0.5503, 0.9501, 0.8348, 0.5503, 0.9501, 0.8348, 0.5503, 0.9501, 0.8348, 0.5503, 0.9501, 0.8348, 0.5503, 0.9501, 0.8348, 0.5503, 0.9501, 0.8348, 0.5503, 0.9501, 0.8348, 0.5503, 0.9501, 0.8348, 0.5503, 0.4201, 0.4201, 0.4201, 0.4201, 0.4201, 0.4201, 1.0, 0.4201, 0.4201, 0.4201, 0.4201, 0.4201, 0.4201, 0.4201, 0.4201, 0.4201, 0.4201, 0.4201, 0.4201, 0.4201, 0.4201, 0.4201, 0.4201, 0.4201, 0.4201, 0.4201, 0.4201, 0.4201, 0.4201, 0.4201, 0.4201, 0.4201, 0.4201, 0.4201, 0.4201, 0.4201, 0.4201]): _vg.add([_i], _w, 'REPLACE')
_vg = ob_sphere_004.vertex_groups.new(name='Bone.003')
for _i, _w in zip([37, 38, 39, 40, 41, 42, 44, 45, 46, 47, 48, 49, 50, 51, 52, 53, 54, 55, 56, 57, 58, 59, 60, 61, 62, 63, 64, 65, 66, 67, 68, 69, 70, 71, 72, 73], [0.5799, 0.5799, 0.5799, 0.5799, 0.5799, 0.5799, 0.5799, 0.5799, 0.5799, 0.5799, 0.5799, 0.5799, 0.5799, 0.5799, 0.5799, 0.5799, 0.5799, 0.5799, 0.5799, 0.5799, 0.5799, 0.5799, 0.5799, 0.5799, 0.5799, 0.5799, 0.5799, 0.5799, 0.5799, 0.5799, 0.5799, 0.5799, 0.5799, 0.5799, 0.5799, 0.5799]): _vg.add([_i], _w, 'REPLACE')
_m = ob_sphere_004.modifiers.new('Armature', 'ARMATURE')
_m.object = ob_armature
ob_sphere_003.parent = ob_armature
ob_sphere_003.matrix_parent_inverse = Matrix(((0.4395, 0.0, 0.0, 0.0), (0.0, 0.4395, 0.0, 0.0), (0.0, 0.0, 0.4395, 0.0), (0.0, 0.0, 0.0, 1.0)))
ob_sphere_003.location = (0.0, 0.0, 8.565)
ob_sphere_003.rotation_euler = (0.0, -0.0, 1.267)
ob_sphere_003.scale = (3.094, 3.094, 2.328)
ob_sphere_003.lineart.crease_threshold = 0.0
_vg = ob_sphere_003.vertex_groups.new(name='Bone')
_vg = ob_sphere_003.vertex_groups.new(name='Bone.001')
_vg = ob_sphere_003.vertex_groups.new(name='Bone.002')
_vg = ob_sphere_003.vertex_groups.new(name='Bone.003')
for _i, _w in zip([0, 1, 2, 3, 4, 5, 6, 7, 8, 9, 10, 11, 12, 13, 14, 15, 16, 17, 18, 19, 20, 21, 22, 23, 24, 25, 26, 27, 28, 29, 30, 31, 32, 33, 34, 35, 36, 37, 38, 39, 40, 41, 42, 43, 44, 45, 46, 47, 48, 49, 50, 51, 52, 53, 54, 55, 56, 57, 58, 59, 60, 61, 62, 63, 64, 65, 66, 67, 68, 69, 70, 71, 72, 73], [1.0, 1.0, 1.0, 1.0, 1.0, 1.0, 1.0, 1.0, 1.0, 1.0, 1.0, 1.0, 1.0, 1.0, 1.0, 1.0, 1.0, 1.0, 1.0, 1.0, 1.0, 1.0, 1.0, 1.0, 1.0, 1.0, 1.0, 1.0, 1.0, 1.0, 1.0, 1.0, 1.0, 1.0, 1.0, 1.0, 1.0, 1.0, 1.0, 1.0, 1.0, 1.0, 1.0, 1.0, 1.0, 1.0, 1.0, 1.0, 1.0, 1.0, 1.0, 1.0, 1.0, 1.0, 1.0, 1.0, 1.0, 1.0, 1.0, 1.0, 1.0, 1.0, 1.0, 1.0, 1.0, 1.0, 1.0, 1.0, 1.0, 1.0, 1.0, 1.0, 1.0, 1.0]): _vg.add([_i], _w, 'REPLACE')
_m = ob_sphere_003.modifiers.new('Armature', 'ARMATURE')
_m.object = ob_armature
ob_sphere_001.parent = ob_armature
ob_sphere_001.matrix_parent_inverse = Matrix(((0.4395, 0.0, 0.0, 0.0), (0.0, 0.4395, 0.0, 0.0), (0.0, 0.0, 0.4395, 0.0), (0.0, 0.0, 0.0, 1.0)))
ob_sphere_001.location = (0.0, 0.0, 5.066)
ob_sphere_001.rotation_euler = (0.0, -0.0, 0.8268)
ob_sphere_001.scale = (3.649, 3.649, 3.026)
ob_sphere_001.lineart.crease_threshold = 0.0
_vg = ob_sphere_001.vertex_groups.new(name='Bone')
_vg = ob_sphere_001.vertex_groups.new(name='Bone.001')
for _i, _w in zip([0, 1, 2, 3, 4, 5, 7, 8, 9, 10, 11, 12, 13, 14, 15, 16, 17, 18, 19, 20, 21, 22, 23, 24, 25, 26, 27, 28, 29, 30, 31, 32, 33, 34, 35, 36], [0.0614, 0.1657, 0.3233, 0.0614, 0.1657, 0.3233, 0.0614, 0.1657, 0.3233, 0.0614, 0.1657, 0.3233, 0.0614, 0.1657, 0.3233, 0.0614, 0.1657, 0.3233, 0.0614, 0.1657, 0.3233, 0.0614, 0.1657, 0.3233, 0.0614, 0.1657, 0.3233, 0.0614, 0.1657, 0.3233, 0.0614, 0.1657, 0.3233, 0.0614, 0.1657, 0.3233]): _vg.add([_i], _w, 'REPLACE')
_vg = ob_sphere_001.vertex_groups.new(name='Bone.002')
for _i, _w in zip([0, 1, 2, 3, 4, 5, 7, 8, 9, 10, 11, 12, 13, 14, 15, 16, 17, 18, 19, 20, 21, 22, 23, 24, 25, 26, 27, 28, 29, 30, 31, 32, 33, 34, 35, 36], [0.7876, 0.7649, 0.6205, 0.7876, 0.7649, 0.6205, 0.7876, 0.7649, 0.6205, 0.7876, 0.7649, 0.6205, 0.7876, 0.7649, 0.6205, 0.7876, 0.7649, 0.6205, 0.7876, 0.7649, 0.6205, 0.7876, 0.7649, 0.6205, 0.7876, 0.7649, 0.6205, 0.7876, 0.7649, 0.6205, 0.7876, 0.7649, 0.6205, 0.7876, 0.7649, 0.6205]): _vg.add([_i], _w, 'REPLACE')
_vg = ob_sphere_001.vertex_groups.new(name='Bone.003')
for _i, _w in zip([0, 1, 2, 3, 4, 5, 6, 7, 8, 9, 10, 11, 12, 13, 14, 15, 16, 17, 18, 19, 20, 21, 22, 23, 24, 25, 26, 27, 28, 29, 30, 31, 32, 33, 34, 35, 36, 37, 38, 39, 40, 41, 42, 43, 44, 45, 46, 47, 48, 49, 50, 51, 52, 53, 54, 55, 56, 57, 58, 59, 60, 61, 62, 63, 64, 65, 66, 67, 68, 69, 70, 71, 72, 73], [0.151, 0.06936, 0.05626, 0.151, 0.06936, 0.05626, 1.0, 0.151, 0.06936, 0.05626, 0.151, 0.06936, 0.05626, 0.151, 0.06936, 0.05627, 0.151, 0.06936, 0.05627, 0.151, 0.06936, 0.05627, 0.151, 0.06936, 0.05627, 0.151, 0.06936, 0.05627, 0.151, 0.06936, 0.05626, 0.151, 0.06936, 0.05626, 0.151, 0.06936, 0.05626, 1.0, 1.0, 1.0, 1.0, 1.0, 1.0, 1.0, 1.0, 1.0, 1.0, 1.0, 1.0, 1.0, 1.0, 1.0, 1.0, 1.0, 1.0, 1.0, 1.0, 1.0, 1.0, 1.0, 1.0, 1.0, 1.0, 1.0, 1.0, 1.0, 1.0, 1.0, 1.0, 1.0, 1.0, 1.0, 1.0, 1.0]): _vg.add([_i], _w, 'REPLACE')
_m = ob_sphere_001.modifiers.new('Armature', 'ARMATURE')
_m.object = ob_armature
ob_sphere_000.parent = ob_armature
ob_sphere_000.matrix_parent_inverse = Matrix(((0.4395, 0.0, 0.0, 0.0), (0.0, 0.4395, 0.0, 0.0), (0.0, 0.0, 0.4395, 0.0), (0.0, 0.0, 0.0, 1.0)))
ob_sphere_000.location = (0.0, 0.0, 5.45)
ob_sphere_000.rotation_euler = (0.0, -0.0, 0.2443)
ob_sphere_000.scale = (4.141, 4.141, 3.977)
ob_sphere_000.lineart.crease_threshold = 0.0
_vg = ob_sphere_000.vertex_groups.new(name='Bone')
_vg = ob_sphere_000.vertex_groups.new(name='Bone.001')
_vg = ob_sphere_000.vertex_groups.new(name='Bone.002')
for _i, _w in zip([0, 1, 2, 3, 4, 5, 7, 8, 9, 10, 11, 12, 13, 14, 15, 16, 17, 18, 19, 20, 21, 22, 23, 24, 25, 26, 27, 28, 29, 30, 31, 32, 33, 34, 35, 36], [0.8502, 0.9396, 0.9528, 0.8502, 0.9396, 0.9528, 0.8502, 0.9396, 0.9528, 0.8502, 0.9396, 0.9528, 0.8502, 0.9396, 0.9528, 0.8502, 0.9396, 0.9528, 0.8502, 0.9396, 0.9528, 0.8502, 0.9396, 0.9528, 0.8502, 0.9396, 0.9528, 0.8502, 0.9396, 0.9528, 0.8502, 0.9396, 0.9528, 0.8502, 0.9396, 0.9528]): _vg.add([_i], _w, 'REPLACE')
_vg = ob_sphere_000.vertex_groups.new(name='Bone.003')
for _i, _w in zip([0, 1, 2, 3, 4, 5, 6, 7, 8, 9, 10, 11, 12, 13, 14, 15, 16, 17, 18, 19, 20, 21, 22, 23, 24, 25, 26, 27, 28, 29, 30, 31, 32, 33, 34, 35, 36, 37, 38, 39, 40, 41, 42, 43, 44, 45, 46, 47, 48, 49, 50, 51, 52, 53, 54, 55, 56, 57, 58, 59, 60, 61, 62, 63, 64, 65, 66, 67, 68, 69, 70, 71, 72, 73], [0.1498, 0.06039, 0.04447, 0.1498, 0.06039, 0.04447, 1.0, 0.1498, 0.06039, 0.04447, 0.1498, 0.06039, 0.04447, 0.1498, 0.06039, 0.04447, 0.1498, 0.06039, 0.04447, 0.1498, 0.06039, 0.04447, 0.1498, 0.06039, 0.04447, 0.1498, 0.06039, 0.04447, 0.1498, 0.06039, 0.04447, 0.1498, 0.06039, 0.04447, 0.1498, 0.06039, 0.04447, 1.0, 1.0, 1.0, 1.0, 1.0, 1.0, 1.0, 1.0, 1.0, 1.0, 1.0, 1.0, 1.0, 1.0, 1.0, 1.0, 1.0, 1.0, 1.0, 1.0, 1.0, 1.0, 1.0, 1.0, 1.0, 1.0, 1.0, 1.0, 1.0, 1.0, 1.0, 1.0, 1.0, 1.0, 1.0, 1.0, 1.0]): _vg.add([_i], _w, 'REPLACE')
_m = ob_sphere_000.modifiers.new('Armature', 'ARMATURE')
_m.object = ob_armature
ob_sphere_002.parent = ob_armature
ob_sphere_002.matrix_parent_inverse = Matrix(((0.4395, 0.0, 0.0, 0.0), (0.0, 0.4395, 0.0, 0.0), (0.0, 0.0, 0.4395, 0.0), (0.0, 0.0, 0.0, 1.0)))
ob_sphere_002.location = (0.0, 0.0, 6.979)
ob_sphere_002.rotation_euler = (0.0, -0.0, 1.434)
ob_sphere_002.scale = (4.04, 4.04, 2.878)
ob_sphere_002.lineart.crease_threshold = 0.0
_vg = ob_sphere_002.vertex_groups.new(name='Bone')
_vg = ob_sphere_002.vertex_groups.new(name='Bone.001')
_vg = ob_sphere_002.vertex_groups.new(name='Bone.002')
for _i, _w in zip([0, 1, 2, 3, 4, 5, 7, 8, 9, 10, 11, 12, 13, 14, 15, 16, 17, 18, 19, 20, 21, 22, 23, 24, 25, 26, 27, 28, 29, 30, 31, 32, 33, 34, 35, 36], [0.2752, 0.6573, 0.7098, 0.2752, 0.6573, 0.7098, 0.2752, 0.6573, 0.7098, 0.2752, 0.6573, 0.7098, 0.2752, 0.6573, 0.7098, 0.2752, 0.6573, 0.7098, 0.2752, 0.6573, 0.7098, 0.2752, 0.6573, 0.7098, 0.2752, 0.6573, 0.7098, 0.2752, 0.6573, 0.7098, 0.2752, 0.6573, 0.7098, 0.2752, 0.6573, 0.7098]): _vg.add([_i], _w, 'REPLACE')
_vg = ob_sphere_002.vertex_groups.new(name='Bone.003')
for _i, _w in zip([0, 1, 2, 3, 4, 5, 6, 7, 8, 9, 10, 11, 12, 13, 14, 15, 16, 17, 18, 19, 20, 21, 22, 23, 24, 25, 26, 27, 28, 29, 30, 31, 32, 33, 34, 35, 36, 37, 38, 39, 40, 41, 42, 43, 44, 45, 46, 47, 48, 49, 50, 51, 52, 53, 54, 55, 56, 57, 58, 59, 60, 61, 62, 63, 64, 65, 66, 67, 68, 69, 70, 71, 72, 73], [0.7248, 0.3427, 0.2902, 0.7248, 0.3427, 0.2902, 1.0, 0.7248, 0.3427, 0.2902, 0.7248, 0.3427, 0.2902, 0.7248, 0.3427, 0.2902, 0.7248, 0.3427, 0.2902, 0.7248, 0.3427, 0.2902, 0.7248, 0.3427, 0.2902, 0.7248, 0.3427, 0.2902, 0.7248, 0.3427, 0.2902, 0.7248, 0.3427, 0.2902, 0.7248, 0.3427, 0.2902, 1.0, 1.0, 1.0, 1.0, 1.0, 1.0, 1.0, 1.0, 1.0, 1.0, 1.0, 1.0, 1.0, 1.0, 1.0, 1.0, 1.0, 1.0, 1.0, 1.0, 1.0, 1.0, 1.0, 1.0, 1.0, 1.0, 1.0, 1.0, 1.0, 1.0, 1.0, 1.0, 1.0, 1.0, 1.0, 1.0, 1.0]): _vg.add([_i], _w, 'REPLACE')
_m = ob_sphere_002.modifiers.new('Armature', 'ARMATURE')
_m.object = ob_armature
ob_cylinder.parent = ob_armature
ob_cylinder.matrix_parent_inverse = Matrix(((0.4395, 0.0, 0.0, 0.0), (0.0, 0.4395, 0.0, 0.0), (0.0, 0.0, 0.4395, 0.0), (0.0, 0.0, 0.0, 1.0)))
ob_cylinder.location = (0.0, 0.0, 0.9705)
ob_cylinder.scale = (0.7254, 0.7254, 0.7254)
ob_cylinder.lineart.crease_threshold = 0.0
_vg = ob_cylinder.vertex_groups.new(name='Bone')
for _i, _w in zip([0, 2, 4, 6, 8, 10, 12, 14, 16, 18, 20, 22, 36, 37, 38, 39, 40, 41, 42, 43, 44, 45, 46, 47, 48, 49, 50, 51, 52, 53, 54, 55, 56, 57, 58, 59, 72, 73, 74, 75, 76, 77, 78, 79, 80, 81, 82, 83, 84, 86, 87, 88, 89, 90, 91, 92, 93, 94, 95, 96, 97], [0.995, 0.995, 0.995, 0.995, 0.995, 0.995, 0.995, 0.995, 0.995, 0.995, 0.995, 0.995, 0.9737, 0.9737, 0.9737, 0.9737, 0.9737, 0.9737, 0.9737, 0.9737, 0.9737, 0.9737, 0.9737, 0.9737, 0.9275, 0.9275, 0.9275, 0.9275, 0.9275, 0.9275, 0.9275, 0.9275, 0.9275, 0.9275, 0.9275, 0.9275, 0.9971, 0.9971, 0.9971, 0.9971, 0.9971, 0.9971, 0.9971, 0.9971, 0.9971, 0.9971, 0.9971, 0.9971, 1.0, 0.03999, 0.03999, 0.03999, 0.03999, 0.03999, 0.03999, 0.03999, 0.03999, 0.03999, 0.03999, 0.03999, 0.03999]): _vg.add([_i], _w, 'REPLACE')
_vg = ob_cylinder.vertex_groups.new(name='Bone.001')
for _i, _w in zip([36, 37, 38, 39, 40, 41, 42, 43, 44, 45, 46, 47, 48, 49, 50, 51, 52, 53, 54, 55, 56, 57, 58, 59, 86, 87, 88, 89, 90, 91, 92, 93, 94, 95, 96, 97, 98, 99, 100, 101, 102, 103, 104, 105, 106, 107, 108, 109], [0.002626, 0.002626, 0.002626, 0.002626, 0.002626, 0.002626, 0.002626, 0.002626, 0.002626, 0.002626, 0.002626, 0.002626, 0.07243, 0.07243, 0.07243, 0.07243, 0.07243, 0.07243, 0.07243, 0.07243, 0.07243, 0.07243, 0.07243, 0.07243, 0.9541, 0.9541, 0.9541, 0.9541, 0.9541, 0.9541, 0.9541, 0.9541, 0.9541, 0.9541, 0.9541, 0.9541, 0.9743, 0.9743, 0.9743, 0.9743, 0.9743, 0.9743, 0.9743, 0.9743, 0.9743, 0.9743, 0.9743, 0.9743]): _vg.add([_i], _w, 'REPLACE')
_vg = ob_cylinder.vertex_groups.new(name='Bone.002')
for _i, _w in zip([110, 111, 112, 113, 114, 115, 116, 117, 118, 119, 120, 121, 122, 123, 124, 125, 126, 127, 128, 129, 130, 131, 132, 133], [0.9783, 0.9783, 0.9783, 0.9783, 0.9783, 0.9783, 0.9783, 0.9783, 0.9783, 0.9783, 0.9783, 0.9783, 0.9849, 0.9849, 0.9849, 0.9849, 0.9849, 0.9849, 0.9849, 0.9849, 0.9849, 0.9849, 0.9849, 0.9849]): _vg.add([_i], _w, 'REPLACE')
_vg = ob_cylinder.vertex_groups.new(name='Bone.003')
for _i, _w in zip([1, 3, 5, 7, 9, 11, 13, 15, 17, 19, 21, 23, 24, 25, 26, 27, 28, 29, 30, 31, 32, 33, 34, 35, 60, 61, 62, 63, 64, 65, 66, 67, 68, 69, 70, 71, 85, 134, 135, 136, 137, 138, 139, 140, 141, 142, 143, 144, 145], [1.0, 1.0, 1.0, 1.0, 1.0, 1.0, 1.0, 1.0, 1.0, 1.0, 1.0, 1.0, 0.9999, 0.9999, 0.9999, 0.9999, 0.9999, 0.9999, 0.9999, 0.9999, 0.9999, 0.9999, 0.9999, 0.9999, 0.9998, 0.9998, 0.9998, 0.9998, 0.9998, 0.9998, 0.9998, 0.9998, 0.9998, 0.9998, 0.9998, 0.9998, 1.0, 0.9875, 0.9875, 0.9875, 0.9875, 0.9875, 0.9875, 0.9875, 0.9875, 0.9875, 0.9875, 0.9875, 0.9875]): _vg.add([_i], _w, 'REPLACE')
_m = ob_cylinder.modifiers.new('Armature', 'ARMATURE')
_m.object = ob_armature
ob_point.location = (16.81, 4.064, 7.523)
ob_point.lineart.crease_threshold = 0.0
ob_point_001.location = (-17.01, 4.064, 7.523)
ob_point_001.lineart.crease_threshold = 0.0
ob_point_002.location = (-2.865, -16.5, 7.523)
ob_point_002.lineart.crease_threshold = 0.0
ob_point_003.location = (-1.035, 15.71, 7.523)
ob_point_003.lineart.crease_threshold = 0.0
ob_point_004.location = (4.047, 4.064, 32.28)
ob_point_004.lineart.crease_threshold = 0.0
ob_point_005.location = (-1.035, 0.2454, -14.02)
ob_point_005.lineart.crease_threshold = 0.0

# ---- collection membership
col_collection_1.objects.link(ob_armature)
col_collection_1.objects.link(ob_sphere_004)
col_collection_1.objects.link(ob_sphere_003)
col_collection_1.objects.link(ob_sphere_001)
col_collection_1.objects.link(ob_sphere_000)
col_collection_1.objects.link(ob_sphere_002)
col_collection_1.objects.link(ob_cylinder)
col_collection_1.objects.link(ob_point)
col_collection_1.objects.link(ob_point_001)
col_collection_1.objects.link(ob_point_002)
col_collection_1.objects.link(ob_point_003)
col_collection_1.objects.link(ob_point_004)
col_collection_1.objects.link(ob_point_005)

# ---- scene / render settings (as saved in the file)
scene.frame_start = 1; scene.frame_end = 250; scene.frame_set(48)
scene.render.engine = 'BLENDER_EEVEE_NEXT'
scene.render.resolution_percentage = 50
scene.render.dither_intensity = 0.0
scene.cycles.use_denoising = False
scene.cycles.samples = 128
scene.cycles.sampling_pattern = 'TABULATED_SOBOL'
scene.cycles.light_sampling_threshold = 0.0
scene.cycles.use_adaptive_sampling = False
scene.cycles.use_light_tree = False
scene.cycles.blur_glossy = 0.0
scene.cycles.sample_clamp_indirect = 0.0
scene.view_settings.view_transform = 'Standard'
bpy.context.view_layer.update()

# ---- added for rendering (the .blend has no active camera): camera
cam_auto = bpy.data.cameras.new('AutoCamera')
cam_auto.lens = 50.0
cam_auto.sensor_width = 36.0
cam_auto.clip_end = 1000.0
ob_auto_camera = bpy.data.objects.new('AutoCamera', cam_auto)
scene.collection.objects.link(ob_auto_camera)
ob_auto_camera.location = (16.0313, -19.2545, 17.9728)
ob_auto_camera.rotation_euler = (1.09748, -7.21219e-08, 0.694738)
scene.camera = ob_auto_camera
bpy.context.view_layer.update()
